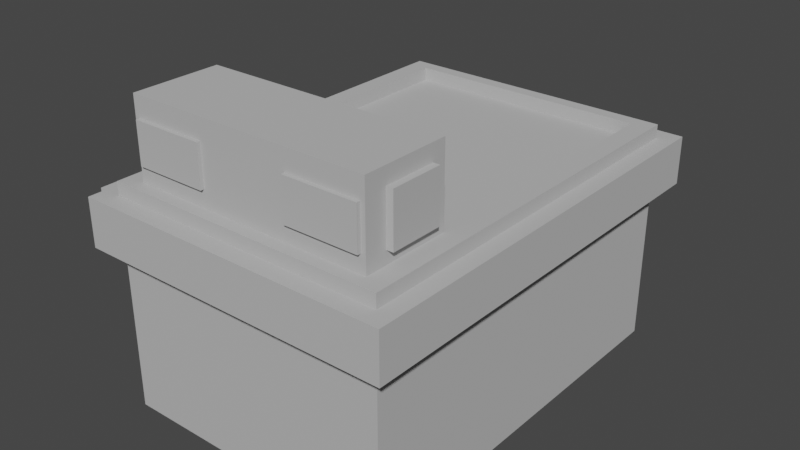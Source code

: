 # Source: Market1.blend  (saved by Blender 2.92.15; exported with 4.5.12 LTS)
import bpy
from mathutils import Matrix  # noqa: F401  (used for matrix-valued properties, if any)

bpy.ops.wm.read_factory_settings(use_empty=True)
scene = bpy.context.scene
scene.name = 'Scene'

# ---- materials (node trees are filled in below, after node groups)
mat_lit = bpy.data.materials.new('Lit')
mat_lit.use_transparent_shadow = False
mat_lit.diffuse_color = (0.5, 0.5, 0.5, 1.0)
mat_lit.roughness = 1.0
mat_lit.specular_intensity = 0.0

# ---- material node trees
mat_lit.use_nodes = True; mat_lit.node_tree.nodes.clear()
_N = mat_lit.node_tree.nodes; _L = mat_lit.node_tree.links
n0 = _N.new('ShaderNodeBsdfPrincipled'); n0.name = 'Principled BSDF'; n0.location = (10, 300)
n0.distribution = 'GGX'
n0.subsurface_method = 'BURLEY'
n0.inputs[0].default_value = (0.5, 0.5, 0.5, 1.0)
n0.inputs[2].default_value = 1.0
n0.inputs[3].default_value = 1.45
n0.inputs[13].default_value = 0.0
n0.inputs[27].default_value = (0.0, 0.0, 0.0, 1.0)
n0.inputs[28].default_value = 1.0
n1 = _N.new('ShaderNodeOutputMaterial'); n1.name = 'Material Output'; n1.location = (300, 300)
_L.new(n0.outputs[0], n1.inputs[0])
n1.is_active_output = True

# ---- world
world_world = bpy.data.worlds.new('World'); scene.world = world_world
world_world.use_nodes = True; world_world.node_tree.nodes.clear()
_N = world_world.node_tree.nodes; _L = world_world.node_tree.links
n0 = _N.new('ShaderNodeOutputWorld'); n0.name = 'World Output'; n0.location = (300, 300)
n1 = _N.new('ShaderNodeBackground'); n1.name = 'Background'; n1.location = (10, 300)
n1.inputs[0].default_value = (0.05088, 0.05088, 0.05088, 1.0)
_L.new(n1.outputs[0], n0.inputs[0])
n0.is_active_output = True
world_world.color = (0.05088, 0.05088, 0.05088)
world_world.use_sun_shadow = False
world_world.sun_shadow_jitter_overblur = 0.0

# ---- meshes
me_cube__5 = bpy.data.meshes.new('Cube (5)')
me_cube__5.from_pydata([(0.0, -9.775e-07, 6.0), (-8.0, -9.775e-07, 6.0), (-8.0, 0.0, 0.0), (0.0, 0.0, 0.0), (-8.0, 6.0, 6.0), (-8.0, 6.0, 9.775e-07), (0.0, 6.0, 6.0), (0.0, 6.0, 9.775e-07), (-8.0, -7.568e-07, 4.645), (0.0, -7.568e-07, 4.645), (-8.0, 6.0, 4.645), (0.0, 6.0, 4.645), (0.0, -0.2667, 6.0), (-8.0, -0.2667, 6.0), (-8.0, -0.2667, 4.645), (0.0, -0.2667, 4.645), (-8.5, -9.775e-07, 6.0), (-8.5, 6.0, 6.0), (-8.5, -7.568e-07, 4.645), (-8.5, 6.0, 4.645), (-8.5, -0.2667, 6.0), (-8.5, -0.2667, 4.645), (-8.0, 6.267, 6.0), (0.0, 6.267, 6.0), (-8.0, 6.267, 4.645), (0.0, 6.267, 4.645), (-8.5, 6.267, 6.0), (-8.5, 6.267, 4.645), (0.5, -9.775e-07, 6.0), (0.5, 6.0, 6.0), (0.5, -7.568e-07, 4.645), (0.5, 6.0, 4.645), (0.5, -0.2667, 6.0), (0.5, -0.2667, 4.645), (0.5, 6.267, 6.0), (0.5, 6.267, 4.645), (-8.0, 3.0, 6.0), (-8.0, 3.184, 0.1842), (0.0, 3.0, 4.888e-07), (0.0, 3.0, 6.0), (0.0, 3.0, 4.645), (-8.0, 3.184, 4.461), (-8.5, 3.0, 6.0), (-8.5, 3.0, 4.645), (0.5, 3.0, 6.0), (0.5, 3.0, 4.645), (-8.0, 5.797, 6.0), (-8.0, 5.613, 0.1842), (0.0, 5.797, 9.445e-07), (0.0, 5.797, 6.0), (0.0, 5.797, 4.645), (-8.5, 5.797, 6.0), (0.5, 5.797, 6.0), (0.5, 5.797, 4.645), (-8.0, 5.613, 4.461), (-8.5, 5.797, 4.645), (-8.0, 5.797, 4.645), (-8.0, 3.0, 4.645), (-8.0, 3.0, 4.888e-07), (-8.0, 5.797, 9.445e-07), (-7.613, 5.613, 4.461), (-7.613, 3.184, 4.461), (-7.613, 3.184, 0.1842), (-7.613, 5.613, 0.1842), (-8.0, 1.513, 4.645), (-8.0, 0.513, 4.645), (-8.5, 1.513, 4.645), (-8.5, 0.513, 4.645), (-8.0, 0.513, 6.0), (-8.0, 1.513, 6.0), (-8.0, 0.6168, 0.1039), (-8.0, 1.409, 0.1039), (0.0, 0.513, 8.358e-08), (0.0, 1.513, 2.465e-07), (0.0, 0.513, 6.0), (0.0, 1.513, 6.0), (0.0, 0.513, 4.645), (0.0, 1.513, 4.645), (-8.5, 0.513, 6.0), (-8.5, 1.513, 6.0), (0.5, 0.513, 6.0), (0.5, 1.513, 6.0), (0.5, 0.513, 4.645), (0.5, 1.513, 4.645), (-8.0, -5.481e-07, 3.364), (0.0, -5.481e-07, 3.364), (-8.0, 6.0, 3.364), (0.0, 6.0, 3.364), (0.0, 3.0, 3.364), (-8.0, 3.0, 3.364), (0.0, 5.797, 3.364), (-8.0, 5.797, 3.364), (-8.0, 3.184, 3.282), (-8.0, 5.613, 3.282), (-7.613, 3.184, 3.282), (-7.613, 5.613, 3.282), (-8.0, 0.6168, 3.26), (-8.0, 1.409, 3.26), (0.0, 1.513, 3.364), (0.0, 0.513, 3.364), (-8.0, 0.513, 8.358e-08), (-8.0, 1.513, 2.465e-07), (-8.0, 0.513, 3.364), (-8.0, 1.513, 3.364), (-8.118, 0.513, 3.364), (-8.118, 0.513, 8.358e-08), (-8.118, 1.513, 3.364), (-8.118, 1.513, 2.465e-07), (-8.118, 0.6168, 3.26), (-8.118, 0.6168, 0.1039), (-8.118, 1.409, 3.26), (-8.118, 1.409, 0.1039), (-8.679, 5.797, 6.0), (-8.679, 6.0, 6.0), (-8.679, -9.775e-07, 6.0), (-8.679, -7.568e-07, 4.645), (-8.679, 6.0, 4.645), (-8.679, 0.513, 4.645), (-8.679, 1.513, 6.0), (-8.679, 3.0, 6.0), (-8.679, 5.797, 4.645), (-8.679, 3.0, 4.645), (-8.679, 1.513, 4.645), (-8.679, 0.513, 6.0), (-7.468, 0.0, 0.0), (-7.468, -9.775e-07, 6.0), (-7.468, 6.0, 6.0), (-7.468, 6.0, 9.775e-07), (-7.468, 6.0, 4.645), (-7.468, -7.568e-07, 4.645), (-7.468, -0.2667, 6.0), (-7.468, -0.2667, 4.645), (-7.468, 6.267, 6.0), (-7.468, 6.267, 4.645), (-7.468, 3.0, 4.888e-07), (-7.468, 3.0, 6.0), (-7.468, 5.797, 6.0), (-7.468, 5.797, 9.445e-07), (-7.468, 0.513, 8.358e-08), (-7.468, 1.513, 2.465e-07), (-7.468, 1.513, 6.0), (-7.468, 0.513, 6.0), (-7.468, 6.0, 3.364), (-7.468, -5.481e-07, 3.364), (-0.5611, 0.0, 0.0), (-0.5611, 6.0, 6.0), (-0.5611, 6.0, 9.775e-07), (-0.5611, -7.568e-07, 4.645), (-0.5611, -0.2667, 4.645), (-0.5611, 6.267, 6.0), (-0.5611, 3.0, 4.888e-07), (-0.5611, 3.0, 6.0), (-0.5611, 5.797, 6.0), (-0.5611, 5.797, 9.445e-07), (-0.5611, 0.513, 8.358e-08), (-0.5611, 1.513, 2.465e-07), (-0.5611, 1.513, 6.0), (-0.5611, 0.513, 6.0), (-0.5611, -5.481e-07, 3.364), (-0.5611, -9.775e-07, 6.0), (-0.5611, 6.0, 4.645), (-0.5611, -0.2667, 6.0), (-0.5611, 6.267, 4.645), (-0.5611, 6.0, 3.364), (-8.0, 0.1871, 4.645), (-8.5, 0.1871, 4.645), (-8.0, 0.1871, 6.0), (-8.0, 0.1871, 3.048e-08), (0.0, 0.1871, 3.048e-08), (0.0, 0.1871, 6.0), (0.0, 0.1871, 4.645), (-8.5, 0.1871, 6.0), (0.5, 0.1871, 6.0), (0.5, 0.1871, 4.645), (-8.0, 0.1871, 3.364), (0.0, 0.1871, 3.364), (-8.679, 0.1871, 4.645), (-8.679, 0.1871, 6.0), (-7.468, 0.1871, 3.048e-08), (-7.468, 0.1871, 6.0), (-0.5611, 0.1871, 6.0), (-0.5611, 0.1871, 3.048e-08), (-7.468, -9.85e-07, 6.374), (-8.0, -9.85e-07, 6.374), (-8.0, 5.797, 6.374), (-8.0, 6.0, 6.374), (-0.5611, 6.0, 6.374), (0.0, 6.0, 6.374), (0.0, 5.797, 6.374), (-8.0, 1.513, 6.374), (-8.0, 3.0, 6.374), (0.0, 1.513, 6.374), (0.0, 3.0, 6.374), (-0.5611, 3.0, 6.374), (-0.5611, 5.797, 6.374), (-8.0, 0.1871, 6.374), (-8.0, 0.513, 6.374), (0.0, 0.1871, 6.374), (0.0, 0.513, 6.374), (-0.5611, 1.513, 6.374), (-0.5611, 0.513, 6.374), (-0.5611, -9.85e-07, 6.374), (-7.468, 6.0, 6.374), (-7.468, 3.0, 6.374), (-7.468, 5.797, 6.374), (-7.468, 1.513, 6.374), (-7.468, 0.513, 6.374), (-7.468, 0.1871, 6.374), (0.0, -9.85e-07, 6.374), (-0.5611, 0.1871, 6.374), (-7.468, 1.513, 8.585), (-7.468, 0.513, 8.585), (-0.5611, 1.513, 8.585), (-0.5611, 0.513, 8.585), (-7.468, 0.1871, 8.585), (-0.5611, 0.1871, 8.585), (-0.5611, 0.513, 8.133), (-0.6897, 0.1871, 8.005), (-7.314, 1.513, 7.979), (-0.7155, 1.513, 7.979), (-7.468, 0.513, 8.133), (-7.34, 0.1871, 8.005), (-0.6897, 0.1871, 6.853), (-0.7155, 1.513, 6.879), (-0.5611, 0.513, 6.725), (-7.314, 1.513, 6.879), (-7.468, 0.513, 6.725), (-7.34, 0.1871, 6.853), (-8.0, 1.3, 4.645), (-8.5, 1.3, 4.645), (-8.0, 1.3, 6.0), (-8.0, 1.3, 2.117e-07), (0.0, 1.3, 2.117e-07), (0.0, 1.3, 6.0), (0.0, 1.3, 4.645), (-8.5, 1.3, 6.0), (0.5, 1.3, 6.0), (0.5, 1.3, 4.645), (0.0, 1.3, 3.364), (-8.0, 1.3, 3.364), (-8.0, 1.24, 0.1039), (-8.0, 1.24, 3.26), (-8.118, 1.3, 3.364), (-8.118, 1.24, 3.26), (-8.679, 1.3, 4.645), (-8.679, 1.3, 6.0), (-7.468, 1.3, 6.0), (-7.468, 1.3, 2.117e-07), (-0.5611, 1.3, 2.117e-07), (-0.5611, 1.3, 6.0), (-8.0, 1.3, 6.374), (0.0, 1.3, 6.374), (-7.468, 1.3, 6.374), (-0.5611, 1.3, 6.374), (-7.468, 1.3, 8.585), (-0.5611, 1.3, 8.585), (-0.5611, 1.3, 8.133), (-7.468, 1.3, 8.133), (-7.468, 1.3, 6.725), (-0.5611, 1.3, 6.725), (-7.615, 0.513, 6.725), (-7.615, 0.513, 8.133), (-7.615, 1.3, 8.133), (-7.615, 1.3, 6.725), (-2.864, -9.775e-07, 6.0), (-5.166, -9.775e-07, 6.0), (-2.864, 6.0, 4.645), (-5.166, 6.0, 4.645), (-2.864, -0.2667, 6.0), (-5.166, -0.2667, 6.0), (-2.864, 6.267, 4.645), (-5.166, 6.267, 4.645), (-2.864, 6.0, 3.364), (-5.166, 6.0, 3.364), (-5.166, 0.0, 0.0), (-2.864, 0.0, 0.0), (-5.166, 6.0, 6.0), (-2.864, 6.0, 6.0), (-5.166, 6.0, 9.775e-07), (-2.864, 6.0, 9.775e-07), (-5.166, -7.568e-07, 4.645), (-2.864, -7.568e-07, 4.645), (-5.166, -0.2667, 4.645), (-2.864, -0.2667, 4.645), (-5.166, 6.267, 6.0), (-2.864, 6.267, 6.0), (-5.166, 3.0, 4.888e-07), (-2.864, 3.0, 4.888e-07), (-5.166, 3.0, 6.0), (-2.864, 3.0, 6.0), (-5.166, 5.797, 6.0), (-2.864, 5.797, 6.0), (-5.166, 5.797, 9.445e-07), (-2.864, 5.797, 9.445e-07), (-5.166, 0.513, 8.358e-08), (-2.864, 0.513, 8.358e-08), (-5.166, 1.513, 2.465e-07), (-2.864, 1.513, 2.465e-07), (-5.166, 1.513, 6.0), (-2.864, 1.513, 6.0), (-5.166, -5.481e-07, 3.364), (-2.864, -5.481e-07, 3.364), (-5.166, 0.1871, 6.0), (-2.864, 0.1871, 6.0), (-5.166, 0.1871, 3.048e-08), (-2.864, 0.1871, 3.048e-08), (-2.864, -9.85e-07, 6.374), (-5.166, -9.85e-07, 6.374), (-5.166, 6.0, 6.374), (-2.864, 6.0, 6.374), (-5.166, 5.797, 6.374), (-2.864, 5.797, 6.374), (-5.166, 0.1871, 6.374), (-2.864, 0.1871, 6.374), (-5.166, 1.513, 8.585), (-2.864, 1.513, 8.585), (-5.166, 0.513, 8.585), (-2.864, 0.513, 8.585), (-5.166, 0.1871, 8.585), (-2.864, 0.1871, 8.585), (-2.735, 0.1871, 8.005), (-5.295, 0.1871, 8.005), (-5.32, 1.513, 7.979), (-2.709, 1.513, 7.979), (-5.32, 1.513, 6.879), (-2.709, 1.513, 6.879), (-2.735, 0.1871, 6.853), (-5.295, 0.1871, 6.853), (-5.166, 1.3, 8.585), (-2.864, 1.3, 8.585), (-5.166, 1.3, 2.117e-07), (-2.864, 1.3, 2.117e-07), (-7.468, 1.513, 6.725), (-7.468, 1.513, 8.133), (-2.864, 1.513, 8.133), (-0.5611, 1.513, 8.133), (-0.5611, 1.513, 6.725), (-2.864, 1.513, 6.725), (-5.166, 1.513, 8.133), (-5.166, 1.513, 6.725), (-7.314, 1.614, 6.879), (-7.314, 1.614, 7.979), (-2.709, 1.614, 7.979), (-0.7155, 1.614, 7.979), (-0.7155, 1.614, 6.879), (-2.709, 1.614, 6.879), (-5.32, 1.614, 7.979), (-5.32, 1.614, 6.879), (-0.3716, 0.513, 6.725), (-0.3716, 0.513, 8.133), (-0.3716, 1.3, 8.133), (-0.3716, 1.3, 6.725), (-7.468, 0.1871, 6.725), (-7.468, 0.1871, 8.133), (-5.166, 0.1871, 8.133), (-0.5611, 0.1871, 8.133), (-0.5611, 0.1871, 6.725), (-5.166, 0.1871, 6.725), (-2.864, 0.1871, 8.133), (-2.864, 0.1871, 6.725), (-7.34, 0.1324, 6.853), (-7.34, 0.1324, 8.005), (-5.295, 0.1324, 8.005), (-0.6897, 0.1324, 8.005), (-0.6897, 0.1324, 6.853), (-5.295, 0.1324, 6.853), (-2.735, 0.1324, 8.005), (-2.735, 0.1324, 6.853), (-6.761, -9.775e-07, 6.0), (-6.761, 6.0, 4.645), (-6.761, -0.2667, 6.0), (-6.761, 6.267, 4.645), (-6.761, 6.0, 3.364), (-6.761, -9.85e-07, 6.374), (-6.761, 0.1871, 8.133), (-6.761, 0.1871, 6.725), (-6.761, 0.0, 0.0), (-6.761, 6.0, 6.0), (-6.761, 6.0, 9.775e-07), (-6.761, -7.568e-07, 4.645), (-6.761, -0.2667, 4.645), (-6.761, 6.267, 6.0), (-6.761, 3.0, 4.888e-07), (-6.761, 3.0, 6.0), (-6.761, 5.797, 6.0), (-6.761, 5.797, 9.445e-07), (-6.761, 0.513, 8.358e-08), (-6.761, 1.513, 2.465e-07), (-6.761, 1.513, 6.0), (-6.761, -5.481e-07, 3.364), (-6.761, 0.1871, 6.0), (-6.761, 0.1871, 3.048e-08), (-6.761, 6.0, 6.374), (-6.761, 5.797, 6.374), (-6.761, 0.1871, 6.374), (-6.761, 1.513, 8.585), (-6.761, 0.513, 8.585), (-6.761, 0.1871, 8.585), (-6.761, 1.513, 8.133), (-6.761, 1.513, 6.725), (-6.761, 1.3, 8.585), (-6.761, 1.3, 2.117e-07), (-6.701, 1.513, 7.979), (-6.701, 1.513, 6.879), (-6.701, 1.614, 7.979), (-6.701, 1.614, 6.879), (-6.711, 0.1871, 8.005), (-6.711, 0.1871, 6.853), (-6.711, 0.1324, 8.005), (-6.711, 0.1324, 6.853)], [], [(143, 84, 2, 124), (91, 86, 5, 59), (163, 87, 7, 146), (175, 85, 3, 168), (169, 74, 198, 197), (137, 59, 5, 127), (169, 0, 28, 172), (10, 19, 27, 24), (46, 4, 17, 51), (147, 9, 15, 148), (130, 13, 14, 131), (15, 9, 30, 33), (125, 1, 13, 130), (14, 13, 20, 21), (55, 43, 121, 120), (16, 18, 21, 20), (164, 8, 18, 165), (13, 1, 16, 20), (8, 14, 21, 18), (19, 17, 26, 27), (149, 23, 25, 162), (22, 24, 27, 26), (145, 6, 23, 149), (128, 10, 24, 133), (0, 12, 32, 28), (17, 4, 22, 26), (172, 28, 30, 173), (30, 28, 32, 33), (29, 31, 35, 34), (12, 15, 33, 32), (25, 23, 34, 35), (11, 25, 35, 31), (23, 6, 29, 34), (50, 11, 31, 53), (77, 40, 45, 83), (52, 44, 45, 53), (56, 57, 43, 55), (43, 66, 122, 121), (69, 36, 42, 79), (49, 39, 44, 52), (139, 101, 58, 134), (140, 135, 203, 205), (90, 88, 38, 48), (103, 89, 58, 101), (87, 90, 48, 7), (246, 140, 205, 252), (6, 49, 52, 29), (10, 56, 55, 19), (29, 52, 53, 31), (40, 50, 53, 45), (235, 79, 118, 245), (36, 46, 51, 42), (134, 58, 59, 137), (92, 41, 61, 94), (54, 41, 57, 56), (92, 37, 58, 89), (37, 47, 59, 58), (93, 54, 56, 91), (94, 95, 63, 62), (47, 37, 62, 63), (41, 54, 60, 61), (93, 47, 63, 95), (174, 102, 100, 167), (241, 97, 71, 240), (178, 167, 100, 138), (247, 231, 101, 139), (166, 68, 78, 171), (230, 69, 79, 235), (17, 19, 116, 113), (79, 42, 119, 118), (170, 76, 82, 173), (234, 77, 83, 237), (44, 81, 83, 45), (236, 80, 82, 237), (57, 64, 66, 43), (228, 65, 67, 229), (39, 75, 81, 44), (233, 74, 80, 236), (49, 6, 187, 188), (39, 49, 188, 192), (88, 98, 73, 38), (238, 99, 72, 232), (234, 76, 99, 238), (40, 77, 98, 88), (228, 64, 103, 239), (164, 65, 102, 174), (54, 93, 95, 60), (61, 60, 95, 94), (47, 93, 91, 59), (41, 92, 89, 57), (37, 92, 94, 62), (11, 50, 90, 87), (64, 57, 89, 103), (50, 40, 88, 90), (170, 9, 85, 175), (160, 11, 87, 163), (56, 10, 86, 91), (129, 8, 84, 143), (240, 71, 101, 231), (70, 100, 105, 109), (239, 103, 106, 242), (96, 70, 109, 108), (108, 109, 105, 104), (111, 110, 106, 107), (243, 108, 104, 242), (103, 101, 107, 106), (71, 97, 110, 111), (101, 71, 111, 107), (241, 96, 108, 243), (100, 102, 104, 105), (112, 113, 116, 120), (118, 119, 121, 122), (119, 112, 120, 121), (177, 123, 117, 176), (245, 118, 122, 244), (165, 18, 115, 176), (51, 17, 113, 112), (229, 67, 117, 244), (42, 51, 112, 119), (18, 16, 114, 115), (19, 55, 120, 116), (171, 78, 123, 177), (379, 129, 143, 389), (10, 128, 142, 86), (398, 333, 210, 395), (383, 135, 140, 388), (401, 247, 139, 387), (391, 178, 138, 386), (382, 134, 137, 385), (291, 152, 194, 311), (384, 136, 135, 383), (387, 139, 134, 382), (369, 128, 133, 371), (4, 126, 132, 22), (22, 132, 133, 24), (368, 125, 130, 370), (370, 130, 131, 380), (8, 129, 131, 14), (385, 137, 127, 378), (390, 179, 207, 394), (86, 142, 127, 5), (389, 143, 124, 376), (85, 158, 144, 3), (249, 157, 200, 253), (48, 153, 146, 7), (12, 161, 148, 15), (0, 159, 161, 12), (11, 160, 162, 25), (73, 155, 150, 38), (230, 68, 196, 250), (151, 156, 199, 193), (38, 150, 153, 48), (168, 181, 154, 72), (232, 248, 155, 73), (46, 36, 190, 184), (68, 166, 195, 196), (9, 147, 158, 85), (266, 160, 163, 272), (277, 145, 149, 285), (285, 149, 162, 270), (281, 147, 148, 283), (272, 163, 146, 279), (3, 144, 181, 168), (0, 169, 197, 208), (355, 216, 213, 215), (376, 124, 178, 391), (16, 171, 177, 114), (67, 165, 176, 117), (114, 177, 176, 115), (76, 170, 175, 99), (8, 164, 174, 84), (9, 170, 173, 30), (1, 166, 171, 16), (124, 2, 167, 178), (84, 174, 167, 2), (80, 172, 173, 82), (65, 164, 165, 67), (74, 169, 172, 80), (6, 145, 186, 187), (99, 175, 168, 72), (207, 195, 183, 182), (204, 184, 190, 203), (202, 185, 184, 204), (203, 190, 189, 205), (252, 250, 196, 206), (392, 202, 204, 393), (394, 207, 182, 373), (197, 209, 201, 208), (188, 194, 193, 192), (187, 186, 194, 188), (192, 193, 199, 191), (251, 253, 200, 198), (198, 200, 209, 197), (206, 196, 195, 207), (233, 75, 191, 251), (36, 69, 189, 190), (1, 125, 182, 183), (152, 151, 193, 194), (377, 126, 202, 392), (264, 159, 201, 306), (75, 39, 192, 191), (4, 46, 184, 185), (179, 141, 206, 207), (135, 136, 204, 203), (159, 0, 208, 201), (166, 1, 183, 195), (126, 4, 185, 202), (157, 180, 209, 200), (400, 254, 211, 396), (396, 211, 214, 397), (257, 220, 211, 254), (256, 335, 212, 255), (220, 353, 214, 211), (358, 355, 215, 319), (406, 221, 361, 408), (226, 352, 353, 220), (259, 336, 335, 256), (220, 257, 262, 261), (356, 224, 216, 355), (402, 322, 346, 404), (388, 140, 332, 399), (180, 157, 224, 356), (246, 141, 226, 258), (249, 156, 336, 259), (141, 179, 352, 226), (303, 180, 356, 359), (157, 249, 259, 224), (140, 246, 258, 332), (332, 258, 257, 333), (216, 224, 348, 349), (216, 256, 255, 213), (333, 257, 254, 210), (395, 210, 254, 400), (74, 233, 251, 198), (191, 199, 253, 251), (205, 189, 250, 252), (72, 154, 248, 232), (69, 230, 250, 189), (156, 249, 253, 199), (386, 138, 247, 401), (66, 229, 244, 122), (123, 245, 244, 117), (97, 241, 243, 110), (110, 243, 242, 106), (102, 239, 242, 104), (70, 240, 231, 100), (65, 228, 239, 102), (77, 234, 238, 98), (98, 238, 232, 73), (75, 233, 236, 81), (64, 228, 229, 66), (81, 236, 237, 83), (76, 234, 237, 82), (68, 230, 235, 78), (138, 100, 231, 247), (96, 241, 240, 70), (78, 235, 245, 123), (141, 246, 252, 206), (263, 260, 261, 262), (257, 258, 263, 262), (258, 226, 260, 263), (226, 220, 261, 260), (154, 295, 331, 248), (295, 294, 330, 331), (212, 315, 329, 255), (315, 314, 328, 329), (390, 302, 357, 375), (302, 303, 359, 357), (156, 299, 337, 336), (299, 298, 339, 337), (325, 323, 342, 345), (337, 339, 338, 334), (407, 327, 365, 409), (357, 359, 358, 354), (374, 354, 318, 397), (354, 358, 319, 318), (213, 317, 319, 215), (317, 316, 318, 319), (255, 329, 317, 213), (329, 328, 316, 317), (368, 265, 307, 373), (265, 264, 306, 307), (145, 277, 309, 186), (277, 276, 308, 309), (209, 313, 306, 201), (313, 312, 307, 306), (186, 309, 311, 194), (309, 308, 310, 311), (144, 275, 305, 181), (275, 274, 304, 305), (372, 273, 278, 378), (273, 272, 279, 278), (379, 280, 282, 380), (280, 281, 283, 282), (381, 284, 271, 371), (284, 285, 270, 271), (377, 276, 284, 381), (276, 277, 285, 284), (369, 267, 273, 372), (267, 266, 272, 273), (158, 301, 275, 144), (301, 300, 274, 275), (180, 303, 313, 209), (303, 302, 312, 313), (153, 293, 279, 146), (293, 292, 278, 279), (161, 268, 283, 148), (268, 269, 282, 283), (159, 264, 268, 161), (264, 265, 269, 268), (160, 266, 270, 162), (266, 267, 271, 270), (155, 297, 287, 150), (297, 296, 286, 287), (152, 291, 289, 151), (291, 290, 288, 289), (384, 290, 310, 393), (290, 291, 311, 310), (150, 287, 293, 153), (287, 286, 292, 293), (181, 305, 295, 154), (305, 304, 294, 295), (248, 331, 297, 155), (331, 330, 296, 297), (151, 289, 299, 156), (289, 288, 298, 299), (335, 334, 315, 212), (334, 338, 314, 315), (147, 281, 301, 158), (281, 280, 300, 301), (218, 225, 332, 333), (219, 323, 334, 335), (223, 219, 335, 336), (325, 223, 336, 337), (402, 218, 333, 398), (403, 324, 339, 399), (323, 325, 337, 334), (324, 322, 338, 339), (405, 340, 341, 404), (344, 345, 342, 343), (219, 223, 344, 343), (225, 218, 341, 340), (322, 324, 347, 346), (403, 225, 340, 405), (223, 325, 345, 344), (323, 219, 343, 342), (348, 351, 350, 349), (224, 259, 351, 348), (256, 216, 349, 350), (259, 256, 350, 351), (227, 221, 353, 352), (406, 321, 354, 374), (217, 222, 356, 355), (407, 227, 352, 375), (320, 217, 355, 358), (222, 326, 359, 356), (321, 327, 357, 354), (326, 320, 358, 359), (367, 364, 363, 366), (409, 365, 362, 408), (327, 321, 362, 365), (217, 320, 366, 363), (222, 217, 363, 364), (221, 227, 360, 361), (320, 326, 367, 366), (326, 222, 364, 367), (360, 409, 408, 361), (327, 407, 375, 357), (221, 406, 374, 353), (324, 403, 405, 347), (347, 405, 404, 346), (225, 403, 399, 332), (322, 402, 398, 338), (136, 384, 393, 204), (128, 369, 372, 142), (126, 377, 381, 132), (132, 381, 371, 133), (129, 379, 380, 131), (142, 372, 378, 127), (125, 368, 373, 182), (353, 374, 397, 214), (227, 407, 409, 360), (179, 390, 375, 352), (294, 386, 401, 330), (314, 395, 400, 328), (298, 388, 399, 339), (218, 402, 404, 341), (321, 406, 408, 362), (316, 396, 397, 318), (328, 400, 396, 316), (276, 377, 392, 308), (312, 394, 373, 307), (308, 392, 393, 310), (274, 376, 391, 304), (300, 389, 376, 274), (302, 390, 394, 312), (292, 385, 378, 278), (269, 370, 380, 282), (265, 368, 370, 269), (267, 369, 371, 271), (296, 387, 382, 286), (290, 384, 383, 288), (286, 382, 385, 292), (304, 391, 386, 294), (330, 401, 387, 296), (288, 383, 388, 298), (338, 398, 395, 314), (280, 379, 389, 300)])
me_cube__5.polygons.foreach_set('use_smooth', [True] * 408)
_k = set([(0, 12), (0, 28), (0, 159), (0, 169), (0, 208), (1, 13), (1, 16), (1, 125), (1, 166), (1, 183), (2, 84), (2, 124), (2, 167), (3, 85), (3, 144), (3, 168), (4, 17), (4, 22), (4, 46), (4, 126), (4, 185), (5, 59), (5, 86), (5, 127), (6, 23), (6, 29), (6, 49), (6, 145), (6, 187), (7, 48), (7, 87), (7, 146), (8, 14), (8, 18), (8, 84), (8, 129), (8, 164), (9, 15), (9, 30), (9, 85), (9, 147), (9, 170), (10, 19), (10, 24), (10, 56), (10, 86), (10, 128), (11, 25), (11, 31), (11, 50), (11, 87), (11, 160), (12, 15), (12, 32), (12, 161), (13, 14), (13, 20), (13, 130), (14, 21), (14, 131), (15, 33), (15, 148), (16, 18), (16, 20), (16, 114), (16, 171), (17, 19), (17, 26), (17, 51), (17, 113), (18, 21), (18, 115), (18, 165), (19, 27), (19, 55), (19, 116), (20, 21), (22, 24), (22, 26), (22, 132), (23, 25), (23, 34), (23, 149), (24, 27), (24, 133), (25, 35), (25, 162), (26, 27), (28, 30), (28, 32), (28, 172), (29, 31), (29, 34), (29, 52), (30, 33), (30, 173), (31, 35), (31, 53), (32, 33), (34, 35), (36, 42), (36, 46), (36, 69), (36, 190), (37, 47), (37, 58), (37, 62), (37, 92), (38, 48), (38, 73), (38, 88), (38, 150), (39, 44), (39, 49), (39, 75), (39, 192), (40, 45), (40, 50), (40, 77), (40, 88), (41, 54), (41, 57), (41, 61), (41, 92), (42, 51), (42, 79), (42, 119), (43, 55), (43, 57), (43, 66), (43, 121), (44, 45), (44, 52), (44, 81), (45, 53), (45, 83), (46, 51), (46, 184), (47, 59), (47, 63), (47, 93), (48, 90), (48, 153), (49, 52), (49, 188), (50, 53), (50, 90), (51, 112), (52, 53), (54, 56), (54, 60), (54, 93), (55, 56), (55, 120), (56, 57), (56, 91), (57, 64), (57, 89), (58, 59), (58, 89), (58, 101), (58, 134), (59, 91), (59, 137), (60, 61), (60, 95), (61, 94), (62, 63), (62, 94), (63, 95), (64, 66), (64, 103), (64, 228), (65, 67), (65, 102), (65, 164), (65, 228), (66, 122), (66, 229), (67, 117), (67, 165), (67, 229), (68, 78), (68, 166), (68, 196), (68, 230), (69, 79), (69, 189), (69, 230), (70, 96), (70, 100), (70, 109), (70, 240), (71, 97), (71, 101), (71, 111), (71, 240), (72, 99), (72, 154), (72, 168), (72, 232), (73, 98), (73, 155), (73, 232), (74, 80), (74, 169), (74, 198), (74, 233), (75, 81), (75, 191), (75, 233), (76, 82), (76, 99), (76, 170), (76, 234), (77, 83), (77, 98), (77, 234), (78, 123), (78, 171), (78, 235), (79, 118), (79, 235), (80, 82), (80, 172), (80, 236), (81, 83), (81, 236), (82, 173), (82, 237), (83, 237), (84, 143), (84, 174), (85, 158), (85, 175), (86, 91), (86, 142), (87, 90), (87, 163), (88, 90), (88, 98), (89, 92), (89, 103), (91, 93), (92, 94), (93, 95), (94, 95), (96, 108), (96, 241), (97, 110), (97, 241), (98, 238), (99, 175), (99, 238), (100, 102), (100, 105), (100, 138), (100, 167), (100, 231), (101, 103), (101, 107), (101, 139), (101, 231), (102, 104), (102, 174), (102, 239), (103, 106), (103, 239), (104, 105), (104, 108), (104, 242), (105, 109), (106, 107), (106, 110), (106, 242), (107, 111), (108, 109), (108, 243), (110, 111), (110, 243), (112, 113), (112, 119), (112, 120), (113, 116), (114, 115), (114, 177), (115, 176), (116, 120), (117, 123), (117, 176), (117, 244), (118, 119), (118, 122), (118, 245), (119, 121), (120, 121), (121, 122), (122, 244), (123, 177), (123, 245), (124, 143), (124, 178), (124, 376), (125, 130), (125, 182), (125, 368), (126, 132), (126, 202), (126, 377), (127, 137), (127, 142), (127, 378), (128, 133), (128, 142), (128, 369), (129, 131), (129, 143), (129, 379), (130, 131), (130, 370), (131, 380), (132, 133), (132, 381), (133, 371), (134, 137), (134, 139), (134, 382), (135, 136), (135, 140), (135, 203), (135, 383), (136, 204), (136, 384), (137, 385), (138, 178), (138, 247), (138, 386), (139, 247), (139, 387), (140, 205), (140, 246), (140, 332), (140, 388), (141, 179), (141, 206), (141, 226), (141, 246), (142, 372), (143, 389), (144, 158), (144, 181), (144, 275), (145, 149), (145, 186), (145, 277), (146, 153), (146, 163), (146, 279), (147, 148), (147, 158), (147, 281), (148, 161), (148, 283), (149, 162), (149, 285), (150, 153), (150, 155), (150, 287), (151, 152), (151, 156), (151, 193), (151, 289), (152, 194), (152, 291), (153, 293), (154, 181), (154, 248), (154, 295), (155, 248), (155, 297), (156, 199), (156, 249), (156, 299), (156, 336), (157, 180), (157, 200), (157, 224), (157, 249), (158, 301), (159, 161), (159, 201), (159, 264), (160, 162), (160, 163), (160, 266), (161, 268), (162, 270), (163, 272), (164, 165), (164, 174), (165, 176), (166, 171), (166, 195), (167, 174), (167, 178), (168, 175), (168, 181), (169, 172), (169, 197), (170, 173), (170, 175), (171, 177), (172, 173), (176, 177), (178, 391), (179, 207), (179, 352), (179, 390), (180, 209), (180, 303), (180, 356), (181, 305), (182, 183), (182, 207), (182, 373), (183, 195), (184, 185), (184, 190), (184, 204), (185, 202), (186, 187), (186, 194), (186, 309), (187, 188), (188, 192), (188, 194), (189, 190), (189, 205), (189, 250), (190, 203), (191, 192), (191, 199), (191, 251), (192, 193), (193, 194), (193, 199), (194, 311), (195, 196), (195, 207), (196, 206), (196, 250), (197, 198), (197, 208), (197, 209), (198, 200), (198, 251), (199, 253), (200, 209), (200, 253), (201, 208), (201, 209), (201, 306), (202, 204), (202, 392), (203, 204), (203, 205), (204, 393), (205, 252), (206, 207), (206, 252), (207, 394), (209, 313), (210, 254), (210, 333), (210, 395), (211, 214), (211, 220), (211, 254), (211, 396), (212, 255), (212, 315), (212, 335), (213, 215), (213, 216), (213, 255), (213, 317), (214, 353), (214, 397), (215, 319), (215, 355), (216, 224), (216, 256), (216, 349), (216, 355), (217, 222), (217, 320), (217, 355), (217, 363), (218, 225), (218, 333), (218, 341), (218, 402), (219, 223), (219, 323), (219, 335), (219, 343), (220, 226), (220, 257), (220, 261), (220, 353), (221, 227), (221, 353), (221, 361), (221, 406), (222, 326), (222, 356), (222, 364), (223, 325), (223, 336), (223, 344), (224, 259), (224, 348), (224, 356), (225, 332), (225, 340), (225, 403), (226, 258), (226, 260), (226, 352), (227, 352), (227, 360), (227, 407), (228, 229), (228, 239), (229, 244), (230, 235), (230, 250), (231, 240), (231, 247), (232, 238), (232, 248), (233, 236), (233, 251), (234, 237), (234, 238), (235, 245), (236, 237), (239, 242), (240, 241), (241, 243), (242, 243), (244, 245), (246, 252), (246, 258), (247, 401), (248, 331), (249, 253), (249, 259), (250, 252), (251, 253), (254, 257), (254, 400), (255, 256), (255, 329), (256, 259), (256, 335), (256, 350), (257, 258), (257, 262), (257, 333), (258, 263), (258, 332), (259, 336), (259, 351), (260, 261), (260, 263), (261, 262), (262, 263), (264, 265), (264, 268), (264, 306), (265, 269), (265, 307), (265, 368), (266, 267), (266, 270), (266, 272), (267, 271), (267, 273), (267, 369), (268, 269), (268, 283), (269, 282), (269, 370), (270, 271), (270, 285), (271, 284), (271, 371), (272, 273), (272, 279), (273, 278), (273, 372), (274, 275), (274, 300), (274, 304), (274, 376), (275, 301), (275, 305), (276, 277), (276, 284), (276, 308), (276, 377), (277, 285), (277, 309), (278, 279), (278, 292), (278, 378), (279, 293), (280, 281), (280, 282), (280, 300), (280, 379), (281, 283), (281, 301), (282, 283), (282, 380), (284, 285), (284, 381), (286, 287), (286, 292), (286, 296), (286, 382), (287, 293), (287, 297), (288, 289), (288, 290), (288, 298), (288, 383), (289, 291), (289, 299), (290, 291), (290, 310), (290, 384), (291, 311), (292, 293), (292, 385), (294, 295), (294, 304), (294, 330), (294, 386), (295, 305), (295, 331), (296, 297), (296, 330), (296, 387), (297, 331), (298, 299), (298, 339), (298, 388), (299, 337), (300, 301), (300, 389), (302, 303), (302, 312), (302, 357), (302, 390), (303, 313), (303, 359), (304, 305), (304, 391), (306, 307), (306, 313), (307, 312), (307, 373), (308, 309), (308, 310), (308, 392), (309, 311), (310, 311), (310, 393), (312, 313), (312, 394), (314, 315), (314, 328), (314, 338), (314, 395), (315, 329), (315, 334), (316, 317), (316, 318), (316, 328), (316, 396), (317, 319), (317, 329), (318, 319), (318, 354), (318, 397), (319, 358), (320, 326), (320, 358), (320, 366), (321, 327), (321, 354), (321, 362), (321, 406), (322, 324), (322, 338), (322, 346), (322, 402), (323, 325), (323, 334), (323, 342), (324, 339), (324, 347), (324, 403), (325, 337), (325, 345), (326, 359), (326, 367), (327, 357), (327, 365), (327, 407), (328, 329), (328, 400), (330, 331), (330, 401), (332, 333), (332, 399), (333, 398), (334, 335), (334, 337), (334, 338), (335, 336), (336, 337), (337, 339), (338, 339), (338, 398), (339, 399), (340, 341), (340, 405), (341, 404), (342, 343), (342, 345), (343, 344), (344, 345), (346, 347), (346, 404), (347, 405), (348, 349), (348, 351), (349, 350), (350, 351), (352, 353), (352, 375), (353, 374), (354, 357), (354, 358), (354, 374), (355, 356), (355, 358), (356, 359), (357, 359), (357, 375), (358, 359), (360, 361), (360, 409), (361, 408), (362, 365), (362, 408), (363, 364), (363, 366), (364, 367), (365, 409), (366, 367), (368, 370), (368, 373), (369, 371), (369, 372), (370, 380), (371, 381), (372, 378), (373, 394), (374, 397), (374, 406), (375, 390), (375, 407), (376, 389), (376, 391), (377, 381), (377, 392), (378, 385), (379, 380), (379, 389), (382, 385), (382, 387), (383, 384), (383, 388), (384, 393), (386, 391), (386, 401), (387, 401), (388, 399), (390, 394), (392, 393), (395, 398), (395, 400), (396, 397), (396, 400), (398, 402), (399, 403), (402, 404), (403, 405), (404, 405), (406, 408), (407, 409), (408, 409)])
me_cube__5.attributes.new('sharp_edge', 'BOOLEAN', 'EDGE').data.foreach_set('value', [ (min(e.vertices), max(e.vertices)) in _k for e in me_cube__5.edges])
_uv = me_cube__5.uv_layers.new(name='UVMap')
_uv.uv.foreach_set('vector', [-7.468, 3.364, -8.0, 3.364, -8.0, 0.0, -7.468, 0.0, -5.797, 3.364, -6.0, 3.364, -6.0, 0.0, -5.797, 0.0, 0.5611, 3.364, 0.0, 3.364, 0.0, 0.0, 0.5611, 0.0, 0.1871, 3.364, 0.0, 3.364, 0.0, 0.0, 0.1871, 0.0, 0.0, -0.1871, 0.0, -0.513, 0.0, -0.513, 0.0, -0.1871, -7.468, -5.797, -8.0, -5.797, -8.0, -6.0, -7.468, -6.0, 0.0, -0.1871, 0.0, 0.0, 0.0, 0.0, 0.0, -0.1871, -6.0, 4.645, -6.0, 4.645, -6.0, 4.645, -6.0, 4.645, 8.0, -5.797, 8.0, -6.0, 8.0, -6.0, 8.0, -5.797, -0.5611, 4.645, 0.0, 4.645, 0.0, 4.645, -0.5611, 4.645, -7.468, 6.0, -8.0, 6.0, -8.0, 4.645, -7.468, 4.645, 0.0, 4.645, 0.0, 4.645, 0.0, 4.645, 0.0, 4.645, 7.468, 0.0, 8.0, 0.0, 8.0, 0.0, 7.468, 0.0, -8.0, 4.645, -8.0, 6.0, -8.0, 6.0, -8.0, 4.645, -5.797, 4.645, -3.0, 4.645, -3.0, 4.645, -5.797, 4.645, 0.0, 6.0, 0.0, 4.645, 0.0, 4.645, 0.0, 6.0, -0.1871, 4.645, 0.0, 4.645, 0.0, 4.645, -0.1871, 4.645, 8.0, 0.0, 8.0, 0.0, 8.0, 0.0, 8.0, 0.0, -8.0, 4.645, -8.0, 4.645, -8.0, 4.645, -8.0, 4.645, -6.0, 4.645, -6.0, 6.0, -6.0, 6.0, -6.0, 4.645, 0.5611, 6.0, 0.0, 6.0, 0.0, 4.645, 0.5611, 4.645, 8.0, 6.0, 8.0, 4.645, 8.0, 4.645, 8.0, 6.0, 0.5611, -6.0, 0.0, -6.0, 0.0, -6.0, 0.5611, -6.0, 7.468, 4.645, 8.0, 4.645, 8.0, 4.645, 7.468, 4.645, 0.0, 0.0, 0.0, 0.0, 0.0, 0.0, 0.0, 0.0, 8.0, -6.0, 8.0, -6.0, 8.0, -6.0, 8.0, -6.0, 0.1871, 6.0, 0.0, 6.0, 0.0, 4.645, 0.1871, 4.645, 0.0, 4.645, 0.0, 6.0, 0.0, 6.0, 0.0, 4.645, 6.0, 6.0, 6.0, 4.645, 6.0, 4.645, 6.0, 6.0, 0.0, 6.0, 0.0, 4.645, 0.0, 4.645, 0.0, 6.0, 0.0, 4.645, 0.0, 6.0, 0.0, 6.0, 0.0, 4.645, 0.0, 4.645, 0.0, 4.645, 0.0, 4.645, 0.0, 4.645, 0.0, -6.0, 0.0, -6.0, 0.0, -6.0, 0.0, -6.0, 5.797, 4.645, 6.0, 4.645, 6.0, 4.645, 5.797, 4.645, 1.513, 4.645, 3.0, 4.645, 3.0, 4.645, 1.513, 4.645, 5.797, 6.0, 3.0, 6.0, 3.0, 4.645, 5.797, 4.645, -5.797, 4.645, -3.0, 4.645, -3.0, 4.645, -5.797, 4.645, -3.0, 4.645, -1.513, 4.645, -1.513, 4.645, -3.0, 4.645, 8.0, -1.513, 8.0, -3.0, 8.0, -3.0, 8.0, -1.513, 0.0, -5.797, 0.0, -3.0, 0.0, -3.0, 0.0, -5.797, -7.468, -1.513, -8.0, -1.513, -8.0, -3.0, -7.468, -3.0, 7.468, -1.513, 7.468, -3.0, 7.468, -3.0, 7.468, -1.513, 5.797, 3.364, 3.0, 3.364, 3.0, 0.0, 5.797, 0.0, -1.513, 3.364, -3.0, 3.364, -3.0, 0.0, -1.513, 0.0, 6.0, 3.364, 5.797, 3.364, 5.797, 0.0, 6.0, 0.0, 7.468, -1.3, 7.468, -1.513, 7.468, -1.513, 7.468, -1.3, 0.0, -6.0, 0.0, -5.797, 0.0, -5.797, 0.0, -6.0, -6.0, 4.645, -5.797, 4.645, -5.797, 4.645, -6.0, 4.645, 6.0, 6.0, 5.797, 6.0, 5.797, 4.645, 6.0, 4.645, 3.0, 4.645, 5.797, 4.645, 5.797, 4.645, 3.0, 4.645, 8.0, -1.3, 8.0, -1.513, 8.0, -1.513, 8.0, -1.3, 8.0, -3.0, 8.0, -5.797, 8.0, -5.797, 8.0, -3.0, -7.468, -3.0, -8.0, -3.0, -8.0, -5.797, -7.468, -5.797, -3.184, 3.282, -3.184, 4.461, -3.184, 4.461, -3.184, 3.282, -5.613, 4.461, -3.184, 4.461, -3.0, 4.645, -5.797, 4.645, -3.184, 3.282, -3.184, 0.1842, -3.0, 0.0, -3.0, 3.364, -3.184, 0.1842, -5.613, 0.1842, -5.797, 0.0, -3.0, 0.0, -5.613, 3.282, -5.613, 4.461, -5.797, 4.645, -5.797, 3.364, -3.184, 3.282, -5.613, 3.282, -5.613, 0.1842, -3.184, 0.1842, -5.613, 0.1842, -3.184, 0.1842, -3.184, 0.1842, -5.613, 0.1842, -3.184, 4.461, -5.613, 4.461, -5.613, 4.461, -3.184, 4.461, -5.613, 3.282, -5.613, 0.1842, -5.613, 0.1842, -5.613, 3.282, -0.1871, 3.364, -0.513, 3.364, -0.513, 0.0, -0.1871, 0.0, -1.24, 3.26, -1.409, 3.26, -1.409, 0.1039, -1.24, 0.1039, -7.468, -0.1871, -8.0, -0.1871, -8.0, -0.513, -7.468, -0.513, -7.468, -1.3, -8.0, -1.3, -8.0, -1.513, -7.468, -1.513, 8.0, -0.1871, 8.0, -0.513, 8.0, -0.513, 8.0, -0.1871, 8.0, -1.3, 8.0, -1.513, 8.0, -1.513, 8.0, -1.3, -6.0, 6.0, -6.0, 4.645, -6.0, 4.645, -6.0, 6.0, 8.0, -1.513, 8.0, -3.0, 8.0, -3.0, 8.0, -1.513, 0.1871, 4.645, 0.513, 4.645, 0.513, 4.645, 0.1871, 4.645, 1.3, 4.645, 1.513, 4.645, 1.513, 4.645, 1.3, 4.645, 3.0, 6.0, 1.513, 6.0, 1.513, 4.645, 3.0, 4.645, 1.3, 6.0, 0.513, 6.0, 0.513, 4.645, 1.3, 4.645, -3.0, 4.645, -1.513, 4.645, -1.513, 4.645, -3.0, 4.645, -1.3, 4.645, -0.513, 4.645, -0.513, 4.645, -1.3, 4.645, 0.0, -3.0, 0.0, -1.513, 0.0, -1.513, 0.0, -3.0, 0.0, -1.3, 0.0, -0.513, 0.0, -0.513, 0.0, -1.3, 0.0, -5.797, 0.0, -6.0, 0.0, -6.0, 0.0, -5.797, 0.0, -3.0, 0.0, -5.797, 0.0, -5.797, 0.0, -3.0, 3.0, 3.364, 1.513, 3.364, 1.513, 0.0, 3.0, 0.0, 1.3, 3.364, 0.513, 3.364, 0.513, 0.0, 1.3, 0.0, 1.3, 4.645, 0.513, 4.645, 0.513, 3.364, 1.3, 3.364, 3.0, 4.645, 1.513, 4.645, 1.513, 3.364, 3.0, 3.364, -1.3, 4.645, -1.513, 4.645, -1.513, 3.364, -1.3, 3.364, -0.1871, 4.645, -0.513, 4.645, -0.513, 3.364, -0.1871, 3.364, -5.613, 4.461, -5.613, 3.282, -5.613, 3.282, -5.613, 4.461, -3.184, 4.461, -5.613, 4.461, -5.613, 3.282, -3.184, 3.282, -5.613, 0.1842, -5.613, 3.282, -5.797, 3.364, -5.797, 0.0, -3.184, 4.461, -3.184, 3.282, -3.0, 3.364, -3.0, 4.645, -3.184, 0.1842, -3.184, 3.282, -3.184, 3.282, -3.184, 0.1842, 6.0, 4.645, 5.797, 4.645, 5.797, 3.364, 6.0, 3.364, -1.513, 4.645, -3.0, 4.645, -3.0, 3.364, -1.513, 3.364, 5.797, 4.645, 3.0, 4.645, 3.0, 3.364, 5.797, 3.364, 0.1871, 4.645, 0.0, 4.645, 0.0, 3.364, 0.1871, 3.364, 0.5611, 4.645, 0.0, 4.645, 0.0, 3.364, 0.5611, 3.364, -5.797, 4.645, -6.0, 4.645, -6.0, 3.364, -5.797, 3.364, -7.468, 4.645, -8.0, 4.645, -8.0, 3.364, -7.468, 3.364, -1.24, 0.1039, -1.409, 0.1039, -1.513, 0.0, -1.3, 0.0, -0.6168, 0.1039, -0.513, 0.0, -0.513, 0.0, -0.6168, 0.1039, -1.3, 3.364, -1.513, 3.364, -1.513, 3.364, -1.3, 3.364, -0.6168, 3.26, -0.6168, 0.1039, -0.6168, 0.1039, -0.6168, 3.26, -0.6168, 3.26, -0.6168, 0.1039, -0.513, 0.0, -0.513, 3.364, -1.409, 0.1039, -1.409, 3.26, -1.513, 3.364, -1.513, 0.0, -1.24, 3.26, -0.6168, 3.26, -0.513, 3.364, -1.3, 3.364, -1.513, 3.364, -1.513, 0.0, -1.513, 0.0, -1.513, 3.364, -1.409, 0.1039, -1.409, 3.26, -1.409, 3.26, -1.409, 0.1039, -1.513, 0.0, -1.409, 0.1039, -1.409, 0.1039, -1.513, 0.0, -1.24, 3.26, -0.6168, 3.26, -0.6168, 3.26, -1.24, 3.26, -0.513, 0.0, -0.513, 3.364, -0.513, 3.364, -0.513, 0.0, -5.797, 6.0, -6.0, 6.0, -6.0, 4.645, -5.797, 4.645, -1.513, 6.0, -3.0, 6.0, -3.0, 4.645, -1.513, 4.645, -3.0, 6.0, -5.797, 6.0, -5.797, 4.645, -3.0, 4.645, -0.1871, 6.0, -0.513, 6.0, -0.513, 4.645, -0.1871, 4.645, -1.3, 6.0, -1.513, 6.0, -1.513, 4.645, -1.3, 4.645, -0.1871, 4.645, 0.0, 4.645, 0.0, 4.645, -0.1871, 4.645, 8.0, -5.797, 8.0, -6.0, 8.0, -6.0, 8.0, -5.797, -1.3, 4.645, -0.513, 4.645, -0.513, 4.645, -1.3, 4.645, 8.0, -3.0, 8.0, -5.797, 8.0, -5.797, 8.0, -3.0, 0.0, 4.645, 0.0, 6.0, 0.0, 6.0, 0.0, 4.645, -6.0, 4.645, -5.797, 4.645, -5.797, 4.645, -6.0, 4.645, 8.0, -0.1871, 8.0, -0.513, 8.0, -0.513, 8.0, -0.1871, -6.761, 4.645, -7.468, 4.645, -7.468, 3.364, -6.761, 3.364, 8.0, 4.645, 7.468, 4.645, 7.468, 3.364, 8.0, 3.364, 6.761, -1.513, 7.468, -1.513, 7.468, -1.513, 6.761, -1.513, 6.761, -3.0, 7.468, -3.0, 7.468, -1.513, 6.761, -1.513, -6.761, -1.3, -7.468, -1.3, -7.468, -1.513, -6.761, -1.513, -6.761, -0.1871, -7.468, -0.1871, -7.468, -0.513, -6.761, -0.513, -6.761, -3.0, -7.468, -3.0, -7.468, -5.797, -6.761, -5.797, 2.864, -5.797, 0.5611, -5.797, 0.5611, -5.797, 2.864, -5.797, 6.761, -5.797, 7.468, -5.797, 7.468, -3.0, 6.761, -3.0, -6.761, -1.513, -7.468, -1.513, -7.468, -3.0, -6.761, -3.0, 6.761, 4.645, 7.468, 4.645, 7.468, 4.645, 6.761, 4.645, 8.0, -6.0, 7.468, -6.0, 7.468, -6.0, 8.0, -6.0, 8.0, 6.0, 7.468, 6.0, 7.468, 4.645, 8.0, 4.645, 6.761, 0.0, 7.468, 0.0, 7.468, 0.0, 6.761, 0.0, -6.761, 6.0, -7.468, 6.0, -7.468, 4.645, -6.761, 4.645, -8.0, 4.645, -7.468, 4.645, -7.468, 4.645, -8.0, 4.645, -6.761, -5.797, -7.468, -5.797, -7.468, -6.0, -6.761, -6.0, 6.761, -0.1871, 7.468, -0.1871, 7.468, -0.1871, 6.761, -0.1871, 8.0, 3.364, 7.468, 3.364, 7.468, 0.0, 8.0, 0.0, -6.761, 3.364, -7.468, 3.364, -7.468, 0.0, -6.761, 0.0, 0.0, 3.364, -0.5611, 3.364, -0.5611, 0.0, 0.0, 0.0, 0.5611, -1.3, 0.5611, -0.513, 0.5611, -0.513, 0.5611, -1.3, 0.0, -5.797, -0.5611, -5.797, -0.5611, -6.0, 0.0, -6.0, 0.0, 6.0, -0.5611, 6.0, -0.5611, 4.645, 0.0, 4.645, 0.0, 0.0, 0.5611, 0.0, 0.5611, 0.0, 0.0, 0.0, 0.0, 4.645, 0.5611, 4.645, 0.5611, 4.645, 0.0, 4.645, 0.0, -1.513, -0.5611, -1.513, -0.5611, -3.0, 0.0, -3.0, 8.0, -1.3, 8.0, -0.513, 8.0, -0.513, 8.0, -1.3, 0.5611, -3.0, 0.5611, -1.513, 0.5611, -1.513, 0.5611, -3.0, 0.0, -3.0, -0.5611, -3.0, -0.5611, -5.797, 0.0, -5.797, 0.0, -0.1871, -0.5611, -0.1871, -0.5611, -0.513, 0.0, -0.513, 0.0, -1.3, -0.5611, -1.3, -0.5611, -1.513, 0.0, -1.513, 8.0, -5.797, 8.0, -3.0, 8.0, -3.0, 8.0, -5.797, 8.0, -0.513, 8.0, -0.1871, 8.0, -0.1871, 8.0, -0.513, 0.0, 4.645, -0.5611, 4.645, -0.5611, 3.364, 0.0, 3.364, 2.864, 4.645, 0.5611, 4.645, 0.5611, 3.364, 2.864, 3.364, 2.864, -6.0, 0.5611, -6.0, 0.5611, -6.0, 2.864, -6.0, 2.864, 6.0, 0.5611, 6.0, 0.5611, 4.645, 2.864, 4.645, -2.864, 4.645, -0.5611, 4.645, -0.5611, 4.645, -2.864, 4.645, 2.864, 3.364, 0.5611, 3.364, 0.5611, 0.0, 2.864, 0.0, 0.0, 0.0, -0.5611, 0.0, -0.5611, -0.1871, 0.0, -0.1871, 0.0, 0.0, 0.0, -0.1871, 0.0, -0.1871, 0.0, 0.0, 0.5611, -0.1871, 0.5611, -0.513, 0.5611, -0.513, 0.5611, -0.1871, -6.761, 0.0, -7.468, 0.0, -7.468, -0.1871, -6.761, -0.1871, 8.0, 0.0, 8.0, -0.1871, 8.0, -0.1871, 8.0, 0.0, -0.513, 4.645, -0.1871, 4.645, -0.1871, 4.645, -0.513, 4.645, 0.0, 6.0, -0.1871, 6.0, -0.1871, 4.645, 0.0, 4.645, 0.513, 4.645, 0.1871, 4.645, 0.1871, 3.364, 0.513, 3.364, 0.0, 4.645, -0.1871, 4.645, -0.1871, 3.364, 0.0, 3.364, 0.0, 4.645, 0.1871, 4.645, 0.1871, 4.645, 0.0, 4.645, 8.0, 0.0, 8.0, -0.1871, 8.0, -0.1871, 8.0, 0.0, -7.468, 0.0, -8.0, 0.0, -8.0, -0.1871, -7.468, -0.1871, 0.0, 3.364, -0.1871, 3.364, -0.1871, 0.0, 0.0, 0.0, 0.513, 6.0, 0.1871, 6.0, 0.1871, 4.645, 0.513, 4.645, -0.513, 4.645, -0.1871, 4.645, -0.1871, 4.645, -0.513, 4.645, 0.0, -0.513, 0.0, -0.1871, 0.0, -0.1871, 0.0, -0.513, 0.0, -6.0, 0.5611, -6.0, 0.5611, -6.0, 0.0, -6.0, 0.513, 3.364, 0.1871, 3.364, 0.1871, 0.0, 0.513, 0.0, 7.468, -0.1871, 8.0, -0.1871, 8.0, 0.0, 7.468, 0.0, 7.468, -5.797, 8.0, -5.797, 8.0, -3.0, 7.468, -3.0, 7.468, -6.0, 8.0, -6.0, 8.0, -5.797, 7.468, -5.797, 7.468, -3.0, 8.0, -3.0, 8.0, -1.513, 7.468, -1.513, 7.468, -1.3, 8.0, -1.3, 8.0, -0.513, 7.468, -0.513, 6.761, -6.0, 7.468, -6.0, 7.468, -5.797, 6.761, -5.797, 6.761, -0.1871, 7.468, -0.1871, 7.468, 0.0, 6.761, 0.0, 0.0, -0.1871, 0.5611, -0.1871, 0.5611, 0.0, 0.0, 0.0, 0.0, -5.797, 0.5611, -5.797, 0.5611, -3.0, 0.0, -3.0, 0.0, -6.0, 0.5611, -6.0, 0.5611, -5.797, 0.0, -5.797, 0.0, -3.0, 0.5611, -3.0, 0.5611, -1.513, 0.0, -1.513, 0.0, -1.3, 0.5611, -1.3, 0.5611, -0.513, 0.0, -0.513, 0.0, -0.513, 0.5611, -0.513, 0.5611, -0.1871, 0.0, -0.1871, 7.468, -0.513, 8.0, -0.513, 8.0, -0.1871, 7.468, -0.1871, 0.0, -1.3, 0.0, -1.513, 0.0, -1.513, 0.0, -1.3, 8.0, -3.0, 8.0, -1.513, 8.0, -1.513, 8.0, -3.0, 8.0, 0.0, 7.468, 0.0, 7.468, 0.0, 8.0, 0.0, 0.5611, -5.797, 0.5611, -3.0, 0.5611, -3.0, 0.5611, -5.797, 6.761, -6.0, 7.468, -6.0, 7.468, -6.0, 6.761, -6.0, 2.864, 0.0, 0.5611, 0.0, 0.5611, 0.0, 2.864, 0.0, 0.0, -1.513, 0.0, -3.0, 0.0, -3.0, 0.0, -1.513, 8.0, -6.0, 8.0, -5.797, 8.0, -5.797, 8.0, -6.0, 7.468, -0.1871, 7.468, -0.513, 7.468, -0.513, 7.468, -0.1871, 7.468, -3.0, 7.468, -5.797, 7.468, -5.797, 7.468, -3.0, 0.5611, 0.0, 0.0, 0.0, 0.0, 0.0, 0.5611, 0.0, 8.0, -0.1871, 8.0, 0.0, 8.0, 0.0, 8.0, -0.1871, 7.468, -6.0, 8.0, -6.0, 8.0, -6.0, 7.468, -6.0, 0.5611, -0.513, 0.5611, -0.1871, 0.5611, -0.1871, 0.5611, -0.513, 6.761, -1.3, 7.468, -1.3, 7.468, -0.513, 6.761, -0.513, 6.761, -0.513, 7.468, -0.513, 7.468, -0.1871, 6.761, -0.1871, 7.468, -1.3, 7.468, -0.513, 7.468, -0.513, 7.468, -1.3, 0.5611, -1.3, 0.5611, -1.513, 0.5611, -1.513, 0.5611, -1.3, 7.468, -0.513, 7.468, -0.1871, 7.468, -0.1871, 7.468, -0.513, 2.864, -0.1871, 0.5611, -0.1871, 0.5611, -0.1871, 2.864, -0.1871, 6.711, -0.1871, 7.34, -0.1871, 7.34, -0.1871, 6.711, -0.1871, 7.468, -0.513, 7.468, -0.1871, 7.468, -0.1871, 7.468, -0.513, 0.5611, -1.3, 0.5611, -1.513, 0.5611, -1.513, 0.5611, -1.3, 7.468, -0.513, 7.468, -1.3, 7.468, -1.3, 7.468, -0.513, 0.5611, -0.1871, 0.5611, -0.513, 0.5611, -0.513, 0.5611, -0.1871, 6.701, -1.513, 5.32, -1.513, 5.32, -1.513, 6.701, -1.513, 6.761, -1.513, 7.468, -1.513, 7.468, -1.513, 6.761, -1.513, 0.5611, -0.1871, 0.5611, -0.513, 0.5611, -0.513, 0.5611, -0.1871, 7.468, -1.3, 7.468, -0.513, 7.468, -0.513, 7.468, -1.3, 0.5611, -1.3, 0.5611, -1.513, 0.5611, -1.513, 0.5611, -1.3, 7.468, -0.513, 7.468, -0.1871, 7.468, -0.1871, 7.468, -0.513, 2.864, -0.1871, 0.5611, -0.1871, 0.5611, -0.1871, 2.864, -0.1871, 0.5611, -0.513, 0.5611, -1.3, 0.5611, -1.3, 0.5611, -0.513, 7.468, -1.513, 7.468, -1.3, 7.468, -1.3, 7.468, -1.513, 7.468, -1.513, 7.468, -1.3, 7.468, -1.3, 7.468, -1.513, 0.5611, -0.513, 0.5611, -0.513, 0.5611, -0.513, 0.5611, -0.513, 0.5611, -0.513, 0.5611, -1.3, 0.5611, -1.3, 0.5611, -0.513, 7.468, -1.513, 7.468, -1.3, 7.468, -1.3, 7.468, -1.513, 6.761, -1.513, 7.468, -1.513, 7.468, -1.3, 6.761, -1.3, 0.0, -0.513, 0.0, -1.3, 0.0, -1.3, 0.0, -0.513, 0.0, -1.513, 0.5611, -1.513, 0.5611, -1.3, 0.0, -1.3, 7.468, -1.513, 8.0, -1.513, 8.0, -1.3, 7.468, -1.3, 0.0, -0.513, -0.5611, -0.513, -0.5611, -1.3, 0.0, -1.3, 8.0, -1.513, 8.0, -1.3, 8.0, -1.3, 8.0, -1.513, 0.5611, -1.513, 0.5611, -1.3, 0.5611, -1.3, 0.5611, -1.513, -6.761, -0.513, -7.468, -0.513, -7.468, -1.3, -6.761, -1.3, -1.513, 4.645, -1.3, 4.645, -1.3, 4.645, -1.513, 4.645, -0.513, 6.0, -1.3, 6.0, -1.3, 4.645, -0.513, 4.645, -1.409, 3.26, -1.24, 3.26, -1.24, 3.26, -1.409, 3.26, -1.409, 3.26, -1.24, 3.26, -1.3, 3.364, -1.513, 3.364, -0.513, 3.364, -1.3, 3.364, -1.3, 3.364, -0.513, 3.364, -0.6168, 0.1039, -1.24, 0.1039, -1.3, 0.0, -0.513, 0.0, -0.513, 4.645, -1.3, 4.645, -1.3, 3.364, -0.513, 3.364, 1.513, 4.645, 1.3, 4.645, 1.3, 3.364, 1.513, 3.364, 1.513, 3.364, 1.3, 3.364, 1.3, 0.0, 1.513, 0.0, 0.0, -1.513, 0.0, -1.3, 0.0, -1.3, 0.0, -1.513, -1.513, 4.645, -1.3, 4.645, -1.3, 4.645, -1.513, 4.645, 1.513, 6.0, 1.3, 6.0, 1.3, 4.645, 1.513, 4.645, 0.513, 4.645, 1.3, 4.645, 1.3, 4.645, 0.513, 4.645, 8.0, -0.513, 8.0, -1.3, 8.0, -1.3, 8.0, -0.513, -7.468, -0.513, -8.0, -0.513, -8.0, -1.3, -7.468, -1.3, -0.6168, 3.26, -1.24, 3.26, -1.24, 0.1039, -0.6168, 0.1039, 8.0, -0.513, 8.0, -1.3, 8.0, -1.3, 8.0, -0.513, 7.468, -0.513, 7.468, -1.3, 7.468, -1.3, 7.468, -0.513, 7.468, -1.3, 7.468, -0.513, 7.468, -0.513, 7.468, -1.3, 7.468, -1.3, 7.468, -1.3, 7.468, -1.3, 7.468, -1.3, 7.468, -1.3, 7.468, -0.513, 7.468, -0.513, 7.468, -1.3, 7.468, -0.513, 7.468, -0.513, 7.468, -0.513, 7.468, -0.513, -0.5611, -0.513, -2.864, -0.513, -2.864, -1.3, -0.5611, -1.3, -2.864, -0.513, -5.166, -0.513, -5.166, -1.3, -2.864, -1.3, 0.5611, -1.513, 2.864, -1.513, 2.864, -1.3, 0.5611, -1.3, 2.864, -1.513, 5.166, -1.513, 5.166, -1.3, 2.864, -1.3, 6.761, -0.1871, 5.166, -0.1871, 5.166, -0.1871, 6.761, -0.1871, 5.166, -0.1871, 2.864, -0.1871, 2.864, -0.1871, 5.166, -0.1871, 0.5611, -1.513, 2.864, -1.513, 2.864, -1.513, 0.5611, -1.513, 2.864, -1.513, 5.166, -1.513, 5.166, -1.513, 2.864, -1.513, 2.709, -1.513, 2.709, -1.513, 2.709, -1.513, 2.709, -1.513, 2.864, -1.513, 5.166, -1.513, 5.166, -1.513, 2.864, -1.513, 6.711, -0.1871, 5.295, -0.1871, 5.295, -0.1871, 6.711, -0.1871, 5.166, -0.1871, 2.864, -0.1871, 2.864, -0.1871, 5.166, -0.1871, 6.761, -0.1871, 5.166, -0.1871, 5.166, -0.1871, 6.761, -0.1871, 5.166, -0.1871, 2.864, -0.1871, 2.864, -0.1871, 5.166, -0.1871, 0.5611, -0.513, 2.864, -0.513, 2.864, -0.1871, 0.5611, -0.1871, 2.864, -0.513, 5.166, -0.513, 5.166, -0.1871, 2.864, -0.1871, 0.5611, -1.3, 2.864, -1.3, 2.864, -0.513, 0.5611, -0.513, 2.864, -1.3, 5.166, -1.3, 5.166, -0.513, 2.864, -0.513, 6.761, 0.0, 5.166, 0.0, 5.166, 0.0, 6.761, 0.0, 5.166, 0.0, 2.864, 0.0, 2.864, 0.0, 5.166, 0.0, 0.5611, -6.0, 2.864, -6.0, 2.864, -6.0, 0.5611, -6.0, 2.864, -6.0, 5.166, -6.0, 5.166, -6.0, 2.864, -6.0, 0.5611, -0.1871, 2.864, -0.1871, 2.864, 0.0, 0.5611, 0.0, 2.864, -0.1871, 5.166, -0.1871, 5.166, 0.0, 2.864, 0.0, 0.5611, -6.0, 2.864, -6.0, 2.864, -5.797, 0.5611, -5.797, 2.864, -6.0, 5.166, -6.0, 5.166, -5.797, 2.864, -5.797, -0.5611, 0.0, -2.864, 0.0, -2.864, -0.1871, -0.5611, -0.1871, -2.864, 0.0, -5.166, 0.0, -5.166, -0.1871, -2.864, -0.1871, 6.761, 3.364, 5.166, 3.364, 5.166, 0.0, 6.761, 0.0, 5.166, 3.364, 2.864, 3.364, 2.864, 0.0, 5.166, 0.0, -6.761, 4.645, -5.166, 4.645, -5.166, 4.645, -6.761, 4.645, -5.166, 4.645, -2.864, 4.645, -2.864, 4.645, -5.166, 4.645, 6.761, 6.0, 5.166, 6.0, 5.166, 4.645, 6.761, 4.645, 5.166, 6.0, 2.864, 6.0, 2.864, 4.645, 5.166, 4.645, 6.761, -6.0, 5.166, -6.0, 5.166, -6.0, 6.761, -6.0, 5.166, -6.0, 2.864, -6.0, 2.864, -6.0, 5.166, -6.0, 6.761, 4.645, 5.166, 4.645, 5.166, 3.364, 6.761, 3.364, 5.166, 4.645, 2.864, 4.645, 2.864, 3.364, 5.166, 3.364, -0.5611, 3.364, -2.864, 3.364, -2.864, 0.0, -0.5611, 0.0, -2.864, 3.364, -5.166, 3.364, -5.166, 0.0, -2.864, 0.0, 0.5611, -0.1871, 2.864, -0.1871, 2.864, -0.1871, 0.5611, -0.1871, 2.864, -0.1871, 5.166, -0.1871, 5.166, -0.1871, 2.864, -0.1871, -0.5611, -5.797, -2.864, -5.797, -2.864, -6.0, -0.5611, -6.0, -2.864, -5.797, -5.166, -5.797, -5.166, -6.0, -2.864, -6.0, -0.5611, 6.0, -2.864, 6.0, -2.864, 4.645, -0.5611, 4.645, -2.864, 6.0, -5.166, 6.0, -5.166, 4.645, -2.864, 4.645, 0.5611, 0.0, 2.864, 0.0, 2.864, 0.0, 0.5611, 0.0, 2.864, 0.0, 5.166, 0.0, 5.166, 0.0, 2.864, 0.0, 0.5611, 4.645, 2.864, 4.645, 2.864, 4.645, 0.5611, 4.645, 2.864, 4.645, 5.166, 4.645, 5.166, 4.645, 2.864, 4.645, -0.5611, -1.513, -2.864, -1.513, -2.864, -3.0, -0.5611, -3.0, -2.864, -1.513, -5.166, -1.513, -5.166, -3.0, -2.864, -3.0, 0.5611, -5.797, 2.864, -5.797, 2.864, -3.0, 0.5611, -3.0, 2.864, -5.797, 5.166, -5.797, 5.166, -3.0, 2.864, -3.0, 6.761, -5.797, 5.166, -5.797, 5.166, -5.797, 6.761, -5.797, 5.166, -5.797, 2.864, -5.797, 2.864, -5.797, 5.166, -5.797, -0.5611, -3.0, -2.864, -3.0, -2.864, -5.797, -0.5611, -5.797, -2.864, -3.0, -5.166, -3.0, -5.166, -5.797, -2.864, -5.797, -0.5611, -0.1871, -2.864, -0.1871, -2.864, -0.513, -0.5611, -0.513, -2.864, -0.1871, -5.166, -0.1871, -5.166, -0.513, -2.864, -0.513, -0.5611, -1.3, -2.864, -1.3, -2.864, -1.513, -0.5611, -1.513, -2.864, -1.3, -5.166, -1.3, -5.166, -1.513, -2.864, -1.513, 0.5611, -3.0, 2.864, -3.0, 2.864, -1.513, 0.5611, -1.513, 2.864, -3.0, 5.166, -3.0, 5.166, -1.513, 2.864, -1.513, 0.5611, -1.513, 2.864, -1.513, 2.864, -1.513, 0.5611, -1.513, 2.864, -1.513, 5.166, -1.513, 5.166, -1.513, 2.864, -1.513, -0.5611, 4.645, -2.864, 4.645, -2.864, 3.364, -0.5611, 3.364, -2.864, 4.645, -5.166, 4.645, -5.166, 3.364, -2.864, 3.364, 7.314, -1.513, 7.314, -1.513, 7.468, -1.513, 7.468, -1.513, 0.7155, -1.513, 2.709, -1.513, 2.864, -1.513, 0.5611, -1.513, 0.7155, -1.513, 0.7155, -1.513, 0.5611, -1.513, 0.5611, -1.513, 2.709, -1.513, 0.7155, -1.513, 0.5611, -1.513, 2.864, -1.513, 6.701, -1.513, 7.314, -1.513, 7.468, -1.513, 6.761, -1.513, 6.701, -1.513, 5.32, -1.513, 5.166, -1.513, 6.761, -1.513, 2.709, -1.513, 2.709, -1.513, 2.864, -1.513, 2.864, -1.513, 5.32, -1.513, 5.32, -1.513, 5.166, -1.513, 5.166, -1.513, 6.701, -1.513, 7.314, -1.513, 7.314, -1.513, 6.701, -1.513, 0.7155, -1.513, 2.709, -1.513, 2.709, -1.513, 0.7155, -1.513, 0.7155, -1.513, 0.7155, -1.513, 0.7155, -1.513, 0.7155, -1.513, 7.314, -1.513, 7.314, -1.513, 7.314, -1.513, 7.314, -1.513, 5.32, -1.513, 5.32, -1.513, 5.32, -1.513, 5.32, -1.513, 6.701, -1.513, 7.314, -1.513, 7.314, -1.513, 6.701, -1.513, 0.7155, -1.513, 2.709, -1.513, 2.709, -1.513, 0.7155, -1.513, 2.709, -1.513, 0.7155, -1.513, 0.7155, -1.513, 2.709, -1.513, 0.5611, -0.513, 0.5611, -1.3, 0.5611, -1.3, 0.5611, -0.513, 0.5611, -0.513, 0.5611, -1.3, 0.5611, -1.3, 0.5611, -0.513, 0.5611, -1.3, 0.5611, -0.513, 0.5611, -0.513, 0.5611, -1.3, 0.5611, -1.3, 0.5611, -1.3, 0.5611, -1.3, 0.5611, -1.3, 7.34, -0.1871, 7.34, -0.1871, 7.468, -0.1871, 7.468, -0.1871, 6.711, -0.1871, 5.295, -0.1871, 5.166, -0.1871, 6.761, -0.1871, 0.6897, -0.1871, 0.6897, -0.1871, 0.5611, -0.1871, 0.5611, -0.1871, 6.711, -0.1871, 7.34, -0.1871, 7.468, -0.1871, 6.761, -0.1871, 2.735, -0.1871, 0.6897, -0.1871, 0.5611, -0.1871, 2.864, -0.1871, 0.6897, -0.1871, 2.735, -0.1871, 2.864, -0.1871, 0.5611, -0.1871, 5.295, -0.1871, 5.295, -0.1871, 5.166, -0.1871, 5.166, -0.1871, 2.735, -0.1871, 2.735, -0.1871, 2.864, -0.1871, 2.864, -0.1871, 2.735, -0.1871, 0.6897, -0.1871, 0.6897, -0.1871, 2.735, -0.1871, 6.711, -0.1871, 5.295, -0.1871, 5.295, -0.1871, 6.711, -0.1871, 5.295, -0.1871, 5.295, -0.1871, 5.295, -0.1871, 5.295, -0.1871, 0.6897, -0.1871, 2.735, -0.1871, 2.735, -0.1871, 0.6897, -0.1871, 0.6897, -0.1871, 0.6897, -0.1871, 0.6897, -0.1871, 0.6897, -0.1871, 7.34, -0.1871, 7.34, -0.1871, 7.34, -0.1871, 7.34, -0.1871, 2.735, -0.1871, 2.735, -0.1871, 2.735, -0.1871, 2.735, -0.1871, 2.735, -0.1871, 0.6897, -0.1871, 0.6897, -0.1871, 2.735, -0.1871, 7.34, -0.1871, 6.711, -0.1871, 6.711, -0.1871, 7.34, -0.1871, 5.295, -0.1871, 6.711, -0.1871, 6.761, -0.1871, 5.166, -0.1871, 7.34, -0.1871, 6.711, -0.1871, 6.761, -0.1871, 7.468, -0.1871, 5.32, -1.513, 6.701, -1.513, 6.701, -1.513, 5.32, -1.513, 5.32, -1.513, 6.701, -1.513, 6.701, -1.513, 5.32, -1.513, 7.314, -1.513, 6.701, -1.513, 6.761, -1.513, 7.468, -1.513, 5.32, -1.513, 6.701, -1.513, 6.761, -1.513, 5.166, -1.513, 7.468, -5.797, 6.761, -5.797, 6.761, -5.797, 7.468, -5.797, 7.468, 4.645, 6.761, 4.645, 6.761, 3.364, 7.468, 3.364, 7.468, -6.0, 6.761, -6.0, 6.761, -6.0, 7.468, -6.0, 7.468, 6.0, 6.761, 6.0, 6.761, 4.645, 7.468, 4.645, -7.468, 4.645, -6.761, 4.645, -6.761, 4.645, -7.468, 4.645, 7.468, 3.364, 6.761, 3.364, 6.761, 0.0, 7.468, 0.0, 7.468, 0.0, 6.761, 0.0, 6.761, 0.0, 7.468, 0.0, 7.468, -0.1871, 6.761, -0.1871, 6.761, -0.1871, 7.468, -0.1871, 7.34, -0.1871, 6.711, -0.1871, 6.711, -0.1871, 7.34, -0.1871, 7.468, -0.1871, 6.761, -0.1871, 6.761, -0.1871, 7.468, -0.1871, -5.166, -0.513, -6.761, -0.513, -6.761, -1.3, -5.166, -1.3, 5.166, -1.513, 6.761, -1.513, 6.761, -1.3, 5.166, -1.3, 5.166, -1.513, 6.761, -1.513, 6.761, -1.513, 5.166, -1.513, 7.314, -1.513, 6.701, -1.513, 6.701, -1.513, 7.314, -1.513, 5.295, -0.1871, 6.711, -0.1871, 6.711, -0.1871, 5.295, -0.1871, 5.166, -0.513, 6.761, -0.513, 6.761, -0.1871, 5.166, -0.1871, 5.166, -1.3, 6.761, -1.3, 6.761, -0.513, 5.166, -0.513, 5.166, -6.0, 6.761, -6.0, 6.761, -6.0, 5.166, -6.0, 5.166, -0.1871, 6.761, -0.1871, 6.761, 0.0, 5.166, 0.0, 5.166, -6.0, 6.761, -6.0, 6.761, -5.797, 5.166, -5.797, -5.166, 0.0, -6.761, 0.0, -6.761, -0.1871, -5.166, -0.1871, -5.166, 3.364, -6.761, 3.364, -6.761, 0.0, -5.166, 0.0, 5.166, -0.1871, 6.761, -0.1871, 6.761, -0.1871, 5.166, -0.1871, -5.166, -5.797, -6.761, -5.797, -6.761, -6.0, -5.166, -6.0, -5.166, 6.0, -6.761, 6.0, -6.761, 4.645, -5.166, 4.645, 5.166, 0.0, 6.761, 0.0, 6.761, 0.0, 5.166, 0.0, 5.166, 4.645, 6.761, 4.645, 6.761, 4.645, 5.166, 4.645, -5.166, -1.513, -6.761, -1.513, -6.761, -3.0, -5.166, -3.0, 5.166, -5.797, 6.761, -5.797, 6.761, -3.0, 5.166, -3.0, -5.166, -3.0, -6.761, -3.0, -6.761, -5.797, -5.166, -5.797, -5.166, -0.1871, -6.761, -0.1871, -6.761, -0.513, -5.166, -0.513, -5.166, -1.3, -6.761, -1.3, -6.761, -1.513, -5.166, -1.513, 5.166, -3.0, 6.761, -3.0, 6.761, -1.513, 5.166, -1.513, 5.166, -1.513, 6.761, -1.513, 6.761, -1.513, 5.166, -1.513, -5.166, 4.645, -6.761, 4.645, -6.761, 3.364, -5.166, 3.364])
me_cube__5.materials.append(mat_lit)
me_cube__5.use_remesh_fix_poles = True
me_cube__5.use_remesh_preserve_attributes = False
me_cube__5.use_mirror_vertex_groups = False
me_cube__5.update()
me_cube__5.normals_split_custom_set([tuple(v) for v in zip(*[iter([0.0, -1.0, -1.629e-07, 0.0, -1.0, -1.629e-07, 0.0, -1.0, -1.629e-07, 0.0, -1.0, -1.629e-07, -1.0, -3.874e-07, 0.0, -1.0, -3.874e-07, 0.0, -1.0, -3.874e-07, 0.0, -1.0, -3.874e-07, 0.0, 0.0, 1.0, 1.263e-07, 0.0, 1.0, 1.263e-07, 0.0, 1.0, 1.263e-07, 0.0, 1.0, 1.263e-07, 1.0, 0.0, 0.0, 1.0, 0.0, 0.0, 1.0, 0.0, 0.0, 1.0, 0.0, 0.0, 1.0, 0.0, 0.0, 1.0, 0.0, 0.0, 1.0, 0.0, 0.0, 1.0, 0.0, 0.0, 0.0, 1.629e-07, -1.0, 0.0, 1.629e-07, -1.0, 0.0, 1.629e-07, -1.0, 0.0, 1.629e-07, -1.0, 0.0, 0.0, 1.0, 0.0, 0.0, 1.0, 0.0, 0.0, 1.0, 0.0, 0.0, 1.0, 0.0, 0.0, -1.0, 0.0, 0.0, -1.0, 0.0, 0.0, -1.0, 0.0, 0.0, -1.0, 0.0, 0.0, 1.0, 0.0, 0.0, 1.0, 0.0, 0.0, 1.0, 0.0, 0.0, 1.0, 0.0, 0.0, -1.0, 0.0, 0.0, -1.0, 0.0, 0.0, -1.0, 0.0, 0.0, -1.0, 0.0, -1.0, -1.862e-07, 0.0, -1.0, -1.862e-07, 0.0, -1.0, -1.862e-07, 0.0, -1.0, -1.862e-07, 0.0, 0.0, -1.0, 0.0, 0.0, -1.0, 0.0, 0.0, -1.0, 0.0, 0.0, -1.0, 0.0, 0.0, 1.0, 0.0, 0.0, 1.0, 0.0, 0.0, 1.0, 0.0, 0.0, 1.0, 0.0, -1.0, -1.76e-07, 0.0, -1.0, -1.76e-07, 0.0, -1.0, -1.76e-07, 0.0, -1.0, -1.76e-07, 0.0, 1.705e-07, -1.0, 0.0, 1.705e-07, -1.0, 0.0, 1.705e-07, -1.0, 0.0, 1.705e-07, -1.0, -1.0, 0.0, 0.0, -1.0, 0.0, 0.0, -1.0, 0.0, 0.0, -1.0, 0.0, 0.0, 0.0, 0.0, -1.0, 0.0, 0.0, -1.0, 0.0, 0.0, -1.0, 0.0, 0.0, -1.0, 0.0, 0.0, 1.0, 0.0, 0.0, 1.0, 0.0, 0.0, 1.0, 0.0, 0.0, 1.0, 0.0, 0.0, -1.0, 0.0, 0.0, -1.0, 0.0, 0.0, -1.0, 0.0, 0.0, -1.0, -1.0, 0.0, 0.0, -1.0, 0.0, 0.0, -1.0, 0.0, 0.0, -1.0, 0.0, 0.0, 0.0, 1.0, 0.0, 0.0, 1.0, 0.0, 0.0, 1.0, 0.0, 0.0, 1.0, 0.0, 0.0, 1.0, 0.0, 0.0, 1.0, 0.0, 0.0, 1.0, 0.0, 0.0, 1.0, 0.0, 0.0, 0.0, 1.0, 0.0, 0.0, 1.0, 0.0, 0.0, 1.0, 0.0, 0.0, 1.0, 0.0, 0.0, -1.0, 0.0, 0.0, -1.0, 0.0, 0.0, -1.0, 0.0, 0.0, -1.0, 0.0, 0.0, 1.0, 0.0, 0.0, 1.0, 0.0, 0.0, 1.0, 0.0, 0.0, 1.0, 0.0, 0.0, 1.0, 0.0, 0.0, 1.0, 0.0, 0.0, 1.0, 0.0, 0.0, 1.0, 1.0, 0.0, 0.0, 1.0, 0.0, 0.0, 1.0, 0.0, 0.0, 1.0, 0.0, 0.0, 1.0, 0.0, 0.0, 1.0, 0.0, 0.0, 1.0, 0.0, 0.0, 1.0, 0.0, 0.0, 1.0, 0.0, 0.0, 1.0, 0.0, 0.0, 1.0, 0.0, 0.0, 1.0, 0.0, 0.0, 0.0, -1.0, -1.76e-07, 0.0, -1.0, -1.76e-07, 0.0, -1.0, -1.76e-07, 0.0, -1.0, -1.76e-07, 0.0, 1.0, 0.0, 0.0, 1.0, 0.0, 0.0, 1.0, 0.0, 0.0, 1.0, 0.0, 0.0, 0.0, -1.0, 0.0, 0.0, -1.0, 0.0, 0.0, -1.0, 0.0, 0.0, -1.0, 0.0, 0.0, 1.0, 0.0, 0.0, 1.0, 0.0, 0.0, 1.0, 0.0, 0.0, 1.0, 0.0, 0.0, -1.0, 0.0, 0.0, -1.0, 0.0, 0.0, -1.0, 0.0, 0.0, -1.0, 0.0, 3.207e-07, -1.0, 0.0, 3.207e-07, -1.0, 0.0, 3.207e-07, -1.0, 0.0, 3.207e-07, -1.0, 1.0, 0.0, 0.0, 1.0, 0.0, 0.0, 1.0, 0.0, 0.0, 1.0, 0.0, 0.0, 0.0, 1.705e-07, -1.0, 0.0, 1.705e-07, -1.0, 0.0, 1.705e-07, -1.0, 0.0, 1.705e-07, -1.0, 0.0, 0.0, -1.0, 0.0, 0.0, -1.0, 0.0, 0.0, -1.0, 0.0, 0.0, -1.0, 0.0, -3.207e-07, 1.0, 0.0, -3.207e-07, 1.0, 0.0, -3.207e-07, 1.0, 0.0, -3.207e-07, 1.0, 0.0, -1.705e-07, 1.0, 0.0, -1.705e-07, 1.0, 0.0, -1.705e-07, 1.0, 0.0, -1.705e-07, 1.0, 0.0, 1.629e-07, -1.0, 0.0, 1.629e-07, -1.0, 0.0, 1.629e-07, -1.0, 0.0, 1.629e-07, -1.0, 1.0, 5.426e-08, 0.0, 1.0, 5.426e-08, 0.0, 1.0, 5.426e-08, 0.0, 1.0, 5.426e-08, 0.0, 1.0, 0.0, 0.0, 1.0, 0.0, 0.0, 1.0, 0.0, 0.0, 1.0, 0.0, 0.0, -1.0, -6.15e-09, 0.0, -1.0, -6.15e-09, 0.0, -1.0, -6.15e-09, 0.0, -1.0, -6.15e-09, 0.0, 1.0, 0.0, 0.0, 1.0, 0.0, 0.0, 1.0, 0.0, 0.0, 1.0, 0.0, 0.0, 1.0, 0.0, 0.0, 1.0, 0.0, 0.0, 1.0, 0.0, 0.0, 1.0, 0.0, 0.0, 0.0, 0.0, 1.0, 0.0, 0.0, 1.0, 0.0, 0.0, 1.0, 0.0, 0.0, 1.0, 0.0, 0.0, -1.0, 0.0, 0.0, -1.0, 0.0, 0.0, -1.0, 0.0, 0.0, -1.0, 1.0, 0.0, 0.0, 1.0, 0.0, 0.0, 1.0, 0.0, 0.0, 1.0, 0.0, 0.0, 0.0, 1.705e-07, -1.0, 0.0, 1.705e-07, -1.0, 0.0, 1.705e-07, -1.0, 0.0, 1.705e-07, -1.0, 0.0, 0.0, 1.0, 0.0, 0.0, 1.0, 0.0, 0.0, 1.0, 0.0, 0.0, 1.0, 0.0, -1.705e-07, 1.0, 0.0, -1.705e-07, 1.0, 0.0, -1.705e-07, 1.0, 0.0, -1.705e-07, 1.0, 0.0, 1.629e-07, -1.0, 0.0, 1.629e-07, -1.0, 0.0, 1.629e-07, -1.0, 0.0, 1.629e-07, -1.0, 0.0, 1.0, 0.0, 0.0, 1.0, 0.0, 0.0, 1.0, 0.0, 0.0, 1.0, 0.0, -1.0, 0.0, 0.0, -1.0, 0.0, 0.0, -1.0, 0.0, 0.0, -1.0, 0.0, 0.0, -1.0, 0.0, 0.0, -1.0, 0.0, 0.0, -1.0, 0.0, 0.0, -1.0, 0.0, 0.0, -1.0, -1.449e-07, 0.0, -1.0, -1.449e-07, 0.0, -1.0, -1.449e-07, 0.0, -1.0, -1.449e-07, 0.0, -1.0, 0.0, 0.0, -1.0, 0.0, 0.0, -1.0, 0.0, 0.0, -1.0, 0.0, 0.0, -1.0, 1.301e-07, 0.0, -1.0, 1.301e-07, 0.0, -1.0, 1.301e-07, 0.0, -1.0, 1.301e-07, 0.0, 0.0, -1.534e-07, 1.0, 0.0, -1.534e-07, 1.0, 0.0, -1.534e-07, 1.0, 0.0, -1.534e-07, 1.0, 0.0, 1.963e-07, -1.0, 0.0, 1.963e-07, -1.0, 0.0, 1.963e-07, -1.0, 0.0, 1.963e-07, -1.0, 0.0, -1.0, 0.0, 0.0, -1.0, 0.0, 0.0, -1.0, 0.0, 0.0, -1.0, 0.0, -1.0, -3.874e-07, 0.0, -1.0, -3.874e-07, 0.0, -1.0, -3.874e-07, 0.0, -1.0, -3.874e-07, 0.0, -1.0, -4.466e-07, 0.0, -1.0, -4.466e-07, 0.0, -1.0, -4.466e-07, 0.0, -1.0, -4.466e-07, 0.0, 0.0, 1.629e-07, -1.0, 0.0, 1.629e-07, -1.0, 0.0, 1.629e-07, -1.0, 0.0, 1.629e-07, -1.0, 0.0, 1.629e-07, -1.0, 0.0, 1.629e-07, -1.0, 0.0, 1.629e-07, -1.0, 0.0, 1.629e-07, -1.0, 0.0, 0.0, 1.0, 0.0, 0.0, 1.0, 0.0, 0.0, 1.0, 0.0, 0.0, 1.0, 0.0, 0.0, 1.0, 0.0, 0.0, 1.0, 0.0, 0.0, 1.0, 0.0, 0.0, 1.0, 0.0, 1.0, 0.0, 0.0, 1.0, 0.0, 0.0, 1.0, 0.0, 0.0, 1.0, 0.0, 0.0, -3.207e-07, 1.0, 0.0, -3.207e-07, 1.0, 0.0, -3.207e-07, 1.0, 0.0, -3.207e-07, 1.0, 0.0, 0.0, -1.0, 0.0, 0.0, -1.0, 0.0, 0.0, -1.0, 0.0, 0.0, -1.0, 0.0, 0.0, -1.0, 0.0, 0.0, -1.0, 0.0, 0.0, -1.0, 0.0, 0.0, -1.0, 1.0, 0.0, 0.0, 1.0, 0.0, 0.0, 1.0, 0.0, 0.0, 1.0, 0.0, 0.0, 1.0, 0.0, 0.0, 1.0, 0.0, 0.0, 1.0, 0.0, 0.0, 1.0, 0.0, 0.0, 0.0, 0.0, -1.0, 0.0, 0.0, -1.0, 0.0, 0.0, -1.0, 0.0, 0.0, -1.0, 0.0, 6.062e-07, -1.0, 0.0, 6.062e-07, -1.0, 0.0, 6.062e-07, -1.0, 0.0, 6.062e-07, -1.0, 0.0, -3.207e-07, 1.0, 0.0, -3.207e-07, 1.0, 0.0, -3.207e-07, 1.0, 0.0, -3.207e-07, 1.0, 0.0, 0.0, 1.0, 0.0, 0.0, 1.0, 0.0, 0.0, 1.0, 0.0, 0.0, 1.0, 1.0, 0.0, 0.0, 1.0, 0.0, 0.0, 1.0, 0.0, 0.0, 1.0, 0.0, 0.0, 1.0, 0.0, 0.0, 1.0, 0.0, 0.0, 1.0, 0.0, 0.0, 1.0, 0.0, 0.0, 1.0, 0.0, 0.0, 1.0, 0.0, 0.0, 1.0, 0.0, 0.0, 1.0, 0.0, 0.0, 1.0, 0.0, 0.0, 1.0, 0.0, 0.0, 1.0, 0.0, 0.0, 1.0, 0.0, 0.0, 1.0, 0.0, 0.0, 1.0, 0.0, 0.0, 1.0, 0.0, 0.0, 1.0, 0.0, 0.0, 1.0, 0.0, 0.0, 1.0, 0.0, 0.0, 1.0, 0.0, 0.0, 1.0, 0.0, 0.0, -1.0, 0.0, 0.0, -1.0, 0.0, 0.0, -1.0, 0.0, 0.0, -1.0, 0.0, 0.0, -1.0, 0.0, 0.0, -1.0, 0.0, 0.0, -1.0, 0.0, 0.0, -1.0, 0.0, 0.0, 0.0, -1.0, -5.228e-07, 0.0, -1.0, -5.228e-07, 0.0, -1.0, -5.228e-07, 0.0, -1.0, -5.228e-07, -1.0, 6.436e-08, 0.0, -1.0, 6.436e-08, 0.0, -1.0, 6.436e-08, 0.0, -1.0, 6.436e-08, 0.0, -1.0, 0.0, 0.0, -1.0, 0.0, 0.0, -1.0, 0.0, 0.0, -1.0, 0.0, 0.0, -1.0, 0.0, 0.0, -1.0, 0.0, 0.0, -1.0, 0.0, 0.0, -1.0, 0.0, 0.0, 0.0, 1.0, 2.986e-07, 0.0, 1.0, 2.986e-07, 0.0, 1.0, 2.986e-07, 0.0, 1.0, 2.986e-07, 1.0, 0.0, 0.0, 1.0, 0.0, 0.0, 1.0, 0.0, 0.0, 1.0, 0.0, 0.0, -1.0, 0.0, 0.0, -1.0, 0.0, 0.0, -1.0, 0.0, 0.0, -1.0, 0.0, 0.0, 1.0, 0.0, 0.0, 1.0, 0.0, 0.0, 1.0, 0.0, 0.0, 1.0, 0.0, 0.0, 1.0, 0.0, 0.0, 1.0, 0.0, 0.0, 1.0, 0.0, 0.0, 1.0, 0.0, 0.0, 0.0, 1.0, 3.317e-07, 0.0, 1.0, 3.317e-07, 0.0, 1.0, 3.317e-07, 0.0, 1.0, 3.317e-07, -1.0, 0.0, 0.0, -1.0, 0.0, 0.0, -1.0, 0.0, 0.0, -1.0, 0.0, 0.0, 0.0, -1.0, -1.629e-07, 0.0, -1.0, -1.629e-07, 0.0, -1.0, -1.629e-07, 0.0, -1.0, -1.629e-07, -1.0, 9.969e-07, 0.0, -1.0, 9.969e-07, 0.0, -1.0, 9.969e-07, 0.0, -1.0, 9.969e-07, 0.0, 0.0, 0.7071, -0.7071, 0.0, 0.7071, -0.7071, 0.0, 0.7071, -0.7071, 0.0, 0.7071, -0.7071, 0.0, 0.0, 1.0, 0.0, 0.0, 1.0, 0.0, 0.0, 1.0, 0.0, 0.0, 1.0, 0.0, 1.0, 1.995e-07, 0.0, 1.0, 1.995e-07, 0.0, 1.0, 1.995e-07, 0.0, 1.0, 1.995e-07, -1.0, 5.633e-06, 0.0, -1.0, 5.633e-06, 0.0, -1.0, 5.633e-06, 0.0, -1.0, 5.633e-06, 0.0, -1.0, -5.633e-06, 0.0, -1.0, -5.633e-06, 0.0, -1.0, -5.633e-06, 0.0, -1.0, -5.633e-06, 0.0, -1.0, -4.369e-08, 0.0, -1.0, -4.369e-08, 0.0, -1.0, -4.369e-08, 0.0, -1.0, -4.369e-08, 0.0, 0.0, 1.0, 1.872e-07, 0.0, 1.0, 1.872e-07, 0.0, 1.0, 1.872e-07, 0.0, 1.0, 1.872e-07, 0.0, -1.0, -1.596e-07, 0.0, -1.0, -1.596e-07, 0.0, -1.0, -1.596e-07, 0.0, -1.0, -1.596e-07, 0.0, -0.7071, -0.7071, 0.0, -0.7071, -0.7071, 0.0, -0.7071, -0.7071, 0.0, -0.7071, -0.7071, 0.0, 7.652e-07, -1.0, 0.0, 7.652e-07, -1.0, 0.0, 7.652e-07, -1.0, 0.0, 7.652e-07, -1.0, 0.0, -1.0, -1.779e-07, 0.0, -1.0, -1.779e-07, 0.0, -1.0, -1.779e-07, 0.0, -1.0, -1.779e-07, -1.0, 0.0, 0.0, -1.0, 0.0, 0.0, -1.0, 0.0, 0.0, -1.0, 0.0, 0.0, -1.0, 0.0, 0.0, -1.0, 0.0, 0.0, -1.0, 0.0, 0.0, -1.0, 0.0, 0.0, -1.0, -8.538e-08, 0.0, -1.0, -8.538e-08, 0.0, -1.0, -8.538e-08, 0.0, -1.0, -8.538e-08, 0.0, -1.0, 0.0, 0.0, -1.0, 0.0, 0.0, -1.0, 0.0, 0.0, -1.0, 0.0, 0.0, -1.0, 0.0, 0.0, -1.0, 0.0, 0.0, -1.0, 0.0, 0.0, -1.0, 0.0, 0.0, 0.0, 0.0, -1.0, 0.0, 0.0, -1.0, 0.0, 0.0, -1.0, 0.0, 0.0, -1.0, 0.0, 0.0, 1.0, 0.0, 0.0, 1.0, 0.0, 0.0, 1.0, 0.0, 0.0, 1.0, 0.0, 6.062e-07, -1.0, 0.0, 6.062e-07, -1.0, 0.0, 6.062e-07, -1.0, 0.0, 6.062e-07, -1.0, 0.0, -1.705e-07, 1.0, 0.0, -1.705e-07, 1.0, 0.0, -1.705e-07, 1.0, 0.0, -1.705e-07, 1.0, 0.0, -1.0, -1.629e-07, 0.0, -1.0, -1.629e-07, 0.0, -1.0, -1.629e-07, 0.0, -1.0, -1.629e-07, 0.0, 0.0, -1.0, 0.0, 0.0, -1.0, 0.0, 0.0, -1.0, 0.0, 0.0, -1.0, 0.0, 0.0, 1.0, 0.0, 0.0, 1.0, 0.0, 0.0, 1.0, 0.0, 0.0, 1.0, 0.0, -1.0, -1.629e-07, 0.0, -1.0, -1.629e-07, 0.0, -1.0, -1.629e-07, 0.0, -1.0, -1.629e-07, 0.0, 1.0, 3.501e-07, 0.0, 1.0, 3.501e-07, 0.0, 1.0, 3.501e-07, 0.0, 1.0, 3.501e-07, 0.0, 1.0, 0.0, 0.0, 1.0, 0.0, 0.0, 1.0, 0.0, 0.0, 1.0, 0.0, 0.0, -3.207e-07, 1.0, 0.0, -3.207e-07, 1.0, 0.0, -3.207e-07, 1.0, 0.0, -3.207e-07, 1.0, 0.0, 1.629e-07, -1.0, 0.0, 1.629e-07, -1.0, 0.0, 1.629e-07, -1.0, 0.0, 1.629e-07, -1.0, 0.0, 1.629e-07, -1.0, 0.0, 1.629e-07, -1.0, 0.0, 1.629e-07, -1.0, 0.0, 1.629e-07, -1.0, 0.0, 1.629e-07, -1.0, 0.0, 1.629e-07, -1.0, 0.0, 1.629e-07, -1.0, 0.0, 1.629e-07, -1.0, 0.0, -1.0, 0.0, 0.0, -1.0, 0.0, 0.0, -1.0, 0.0, 0.0, -1.0, 0.0, 0.0, -1.705e-07, 1.0, 0.0, -1.705e-07, 1.0, 0.0, -1.705e-07, 1.0, 0.0, -1.705e-07, 1.0, 0.0, 1.629e-07, -1.0, 0.0, 1.629e-07, -1.0, 0.0, 1.629e-07, -1.0, 0.0, 1.629e-07, -1.0, 0.0, 0.0, -1.0, 0.0, 0.0, -1.0, 0.0, 0.0, -1.0, 0.0, 0.0, -1.0, 0.0, 0.0, 1.0, 0.0, 0.0, 1.0, 0.0, 0.0, 1.0, 0.0, 0.0, 1.0, 0.0, 1.0, 0.0, 0.0, 1.0, 0.0, 0.0, 1.0, 0.0, 0.0, 1.0, 0.0, 0.0, 0.0, 1.0, 0.0, 0.0, 1.0, 0.0, 0.0, 1.0, 0.0, 0.0, 1.0, 0.0, -1.0, -1.71e-07, 0.0, -1.0, -1.71e-07, 0.0, -1.0, -1.71e-07, 0.0, -1.0, -1.71e-07, 0.0, 0.0, -1.0, 0.0, 0.0, -1.0, 0.0, 0.0, -1.0, 0.0, 0.0, -1.0, 0.0, 1.629e-07, -1.0, 0.0, 1.629e-07, -1.0, 0.0, 1.629e-07, -1.0, 0.0, 1.629e-07, -1.0, 0.0, 1.0, 5.635e-08, 0.0, 1.0, 5.635e-08, 0.0, 1.0, 5.635e-08, 0.0, 1.0, 5.635e-08, 0.0, 1.0, 1.333e-07, 0.0, 1.0, 1.333e-07, 0.0, 1.0, 1.333e-07, 0.0, 1.0, 1.333e-07, 0.0, -1.0, -1.629e-07, 0.0, -1.0, -1.629e-07, 0.0, -1.0, -1.629e-07, 0.0, -1.0, -1.629e-07, 0.0, -1.0, -1.629e-07, 0.0, -1.0, -1.629e-07, 0.0, -1.0, -1.629e-07, 0.0, -1.0, -1.629e-07, -1.0, 0.0, 0.0, -1.0, 0.0, 0.0, -1.0, 0.0, 0.0, -1.0, 0.0, 0.0, 0.0, 1.629e-07, -1.0, 0.0, 1.629e-07, -1.0, 0.0, 1.629e-07, -1.0, 0.0, 1.629e-07, -1.0, 0.0, -1.0, -1.764e-07, 0.0, -1.0, -1.764e-07, 0.0, -1.0, -1.764e-07, 0.0, -1.0, -1.764e-07, 0.0, 0.0, 1.0, 0.0, 0.0, 1.0, 0.0, 0.0, 1.0, 0.0, 0.0, 1.0, 0.0, 0.0, -1.0, 0.0, 0.0, -1.0, 0.0, 0.0, -1.0, 0.0, 0.0, -1.0, 0.0, 1.629e-07, -1.0, 0.0, 1.629e-07, -1.0, 0.0, 1.629e-07, -1.0, 0.0, 1.629e-07, -1.0, -1.0, 0.0, 0.0, -1.0, 0.0, 0.0, -1.0, 0.0, 0.0, -1.0, 0.0, 0.0, -1.0, -2.421e-09, 0.0, -1.0, -2.421e-09, 0.0, -1.0, -2.421e-09, 0.0, -1.0, -2.421e-09, 0.0, 0.0, 1.629e-07, -1.0, 0.0, 1.629e-07, -1.0, 0.0, 1.629e-07, -1.0, 0.0, 1.629e-07, -1.0, 0.0, 1.629e-07, -1.0, 0.0, 1.629e-07, -1.0, 0.0, 1.629e-07, -1.0, 0.0, 1.629e-07, -1.0, 0.0, 1.629e-07, -1.0, 0.0, 1.629e-07, -1.0, 0.0, 1.629e-07, -1.0, 0.0, 1.629e-07, -1.0, -1.0, 0.0, 0.0, -1.0, 0.0, 0.0, -1.0, 0.0, 0.0, -1.0, 0.0, 0.0, -1.0, 0.0, 0.0, -1.0, 0.0, 0.0, -1.0, 0.0, 0.0, -1.0, 0.0, 0.0, 0.0, -1.0, -1.629e-07, 0.0, -1.0, -1.629e-07, 0.0, -1.0, -1.629e-07, 0.0, -1.0, -1.629e-07, 0.0, 1.0, 3.233e-07, 0.0, 1.0, 3.233e-07, 0.0, 1.0, 3.233e-07, 0.0, 1.0, 3.233e-07, 0.0, 0.0, 1.0, 0.0, 0.0, 1.0, 0.0, 0.0, 1.0, 0.0, 0.0, 1.0, 0.0, 1.0, 0.0, 0.0, 1.0, 0.0, 0.0, 1.0, 0.0, 0.0, 1.0, 0.0, 0.0, 0.0, -1.0, 0.0, 0.0, -1.0, 0.0, 0.0, -1.0, 0.0, 0.0, -1.0, 0.0, 1.0, 1.231e-07, 0.0, 1.0, 1.231e-07, 0.0, 1.0, 1.231e-07, 0.0, 1.0, 1.231e-07, 0.0, 1.629e-07, -1.0, 0.0, 1.629e-07, -1.0, 0.0, 1.629e-07, -1.0, 0.0, 1.629e-07, -1.0, 1.0, 0.0, 0.0, 1.0, 0.0, 0.0, 1.0, 0.0, 0.0, 1.0, 0.0, 0.0, 1.0, 0.0, 0.0, 1.0, 0.0, 0.0, 1.0, 0.0, 0.0, 1.0, 0.0, 0.0, 0.0, 1.629e-07, -1.0, 0.0, 1.629e-07, -1.0, 0.0, 1.629e-07, -1.0, 0.0, 1.629e-07, -1.0, 0.0, 0.0, 1.0, 0.0, 0.0, 1.0, 0.0, 0.0, 1.0, 0.0, 0.0, 1.0, 0.0, 0.0, -1.0, 0.0, 0.0, -1.0, 0.0, 0.0, -1.0, 0.0, 0.0, -1.0, -1.0, 0.0, 0.0, -1.0, 0.0, 0.0, -1.0, 0.0, 0.0, -1.0, 0.0, 0.0, 1.0, 0.0, 0.0, 1.0, 0.0, 0.0, 1.0, 0.0, 0.0, 1.0, 0.0, 0.0, -1.0, 0.0, 0.0, -1.0, 0.0, 0.0, -1.0, 0.0, 0.0, -1.0, 0.0, 0.0, 0.0, 0.0, -1.0, 0.0, 0.0, -1.0, 0.0, 0.0, -1.0, 0.0, 0.0, -1.0, 0.0, 0.0, 1.0, 0.0, 0.0, 1.0, 0.0, 0.0, 1.0, 0.0, 0.0, 1.0, 0.0, 1.629e-07, -1.0, 0.0, 1.629e-07, -1.0, 0.0, 1.629e-07, -1.0, 0.0, 1.629e-07, -1.0, -1.0, -3.874e-07, 0.0, -1.0, -3.874e-07, 0.0, -1.0, -3.874e-07, 0.0, -1.0, -3.874e-07, 0.0, 1.0, 0.0, 0.0, 1.0, 0.0, 0.0, 1.0, 0.0, 0.0, 1.0, 0.0, 0.0, 0.0, 0.0, -1.0, 0.0, 0.0, -1.0, 0.0, 0.0, -1.0, 0.0, 0.0, -1.0, 0.0, 0.0, 1.0, 0.0, 0.0, 1.0, 0.0, 0.0, 1.0, 0.0, 0.0, 1.0, 0.0, 1.0, 0.0, 0.0, 1.0, 0.0, 0.0, 1.0, 0.0, 0.0, 1.0, 0.0, 1.0, 0.0, 0.0, 1.0, 0.0, 0.0, 1.0, 0.0, 0.0, 1.0, 0.0, 0.0, 0.0, 0.0, 1.0, 0.0, 0.0, 1.0, 0.0, 0.0, 1.0, 0.0, 0.0, 1.0, 0.0, 0.0, 1.0, 0.0, 0.0, 1.0, 0.0, 0.0, 1.0, 0.0, 0.0, 1.0, 0.0, 0.0, 1.0, 0.0, 0.0, 1.0, 0.0, 0.0, 1.0, 0.0, 0.0, 1.0, 0.0, -6.413e-07, 1.0, 0.0, -6.413e-07, 1.0, 0.0, -6.413e-07, 1.0, 0.0, -6.413e-07, 1.0, 0.0, 0.0, 1.0, 0.0, 0.0, 1.0, 0.0, 0.0, 1.0, 0.0, 0.0, 1.0, 0.0, 0.0, 1.0, 0.0, 0.0, 1.0, 0.0, 0.0, 1.0, 0.0, 0.0, 1.0, 0.0, 0.0, 1.0, 0.0, 0.0, 1.0, 0.0, 0.0, 1.0, 0.0, 0.0, 1.0, 0.0, 0.0, 1.0, 0.0, 0.0, 1.0, 0.0, 0.0, 1.0, 0.0, 0.0, 1.0, 0.0, 0.0, 1.0, 0.0, 0.0, 1.0, 0.0, 0.0, 1.0, 0.0, 0.0, 1.0, 0.0, 0.0, 1.0, 0.0, 0.0, 1.0, 0.0, 0.0, 1.0, 0.0, 0.0, 1.0, 0.0, -6.413e-07, 1.0, 0.0, -6.413e-07, 1.0, 0.0, -6.413e-07, 1.0, 0.0, -6.413e-07, 1.0, 0.0, 0.0, 1.0, 0.0, 0.0, 1.0, 0.0, 0.0, 1.0, 0.0, 0.0, 1.0, 5.194e-07, 0.0, 1.0, 5.194e-07, 0.0, 1.0, 5.194e-07, 0.0, 1.0, 5.194e-07, 0.0, 1.0, -5.482e-07, 0.0, 1.0, -5.482e-07, 0.0, 1.0, -5.482e-07, 0.0, 1.0, -5.482e-07, 0.0, 1.0, 1.0, 0.0, 0.0, 1.0, 0.0, 0.0, 1.0, 0.0, 0.0, 1.0, 0.0, 0.0, -1.0, 0.0, 0.0, -1.0, 0.0, 0.0, -1.0, 0.0, 0.0, -1.0, 0.0, 0.0, 0.0, -1.0, -1.996e-08, 0.0, -1.0, -1.996e-08, 0.0, -1.0, -1.996e-08, 0.0, -1.0, -1.996e-08, -1.0, 0.0, 0.0, -1.0, 0.0, 0.0, -1.0, 0.0, 0.0, -1.0, 0.0, 0.0, 0.0, 1.0, 0.0, 0.0, 1.0, 0.0, 0.0, 1.0, 0.0, 0.0, 1.0, 0.0, 0.0, -1.0, -1.996e-08, 0.0, -1.0, -1.996e-08, 0.0, -1.0, -1.996e-08, 0.0, -1.0, -1.996e-08, 1.0, 0.0, 0.0, 1.0, 0.0, 0.0, 1.0, 0.0, 0.0, 1.0, 0.0, 0.0, -1.0, 0.0, 0.0, -1.0, 0.0, 0.0, -1.0, 0.0, 0.0, -1.0, 0.0, 0.0, 1.0, 0.0, 0.0, 1.0, 0.0, 0.0, 1.0, 0.0, 0.0, 1.0, 0.0, 0.0, 1.0, 0.0, 0.0, 1.0, 0.0, 0.0, 1.0, 0.0, 0.0, 1.0, 0.0, 0.0, 0.0, -1.0, -1.996e-08, 0.0, -1.0, -1.996e-08, 0.0, -1.0, -1.996e-08, 0.0, -1.0, -1.996e-08, -1.0, 0.0, 0.0, -1.0, 0.0, 0.0, -1.0, 0.0, 0.0, -1.0, 0.0, 0.0, 0.0, 1.0, 0.0, 0.0, 1.0, 0.0, 0.0, 1.0, 0.0, 0.0, 1.0, 0.0, -1.0, 0.0, 0.0, -1.0, 0.0, 0.0, -1.0, 0.0, 0.0, -1.0, 0.0, 0.0, 0.0, 0.0, 1.0, 0.0, 0.0, 1.0, 0.0, 0.0, 1.0, 0.0, 0.0, 1.0, 0.0, 0.0, 1.0, 0.0, 0.0, 1.0, 0.0, 0.0, 1.0, 0.0, 0.0, 1.0, -1.0, 0.0, 0.0, -1.0, 0.0, 0.0, -1.0, 0.0, 0.0, -1.0, 0.0, 0.0, 1.0, 0.0, 0.0, 1.0, 0.0, 0.0, 1.0, 0.0, 0.0, 1.0, 0.0, 0.0, -1.0, 0.0, 0.0, -1.0, 0.0, 0.0, -1.0, 0.0, 0.0, -1.0, 0.0, 0.0, 0.0, -1.0, 0.0, 0.0, -1.0, 0.0, 0.0, -1.0, 0.0, 0.0, -1.0, 0.0, 0.0, 0.0, 1.0, 0.0, 0.0, 1.0, 0.0, 0.0, 1.0, 0.0, 0.0, 1.0, -1.0, 0.0, 0.0, -1.0, 0.0, 0.0, -1.0, 0.0, 0.0, -1.0, 0.0, 0.0, 1.0, 0.0, 0.0, 1.0, 0.0, 0.0, 1.0, 0.0, 0.0, 1.0, 0.0, 0.0, 0.0, 0.0, 1.0, 0.0, 0.0, 1.0, 0.0, 0.0, 1.0, 0.0, 0.0, 1.0, 1.0, 0.0, 0.0, 1.0, 0.0, 0.0, 1.0, 0.0, 0.0, 1.0, 0.0, 0.0, 0.0, 0.0, 1.0, 0.0, 0.0, 1.0, 0.0, 0.0, 1.0, 0.0, 0.0, 1.0, 0.0, 1.0, 0.0, 0.0, 1.0, 0.0, 0.0, 1.0, 0.0, 0.0, 1.0, 0.0, 1.0, 0.0, 0.0, 1.0, 0.0, 0.0, 1.0, 0.0, 0.0, 1.0, 0.0, 0.0, -1.0, 0.0, 0.0, -1.0, 0.0, 0.0, -1.0, 0.0, 0.0, -1.0, 0.0, 0.0, 1.0, 0.0, 0.0, 1.0, 0.0, 0.0, 1.0, 0.0, 0.0, 1.0, 0.0, 0.0, -1.0, 0.0, 0.0, -1.0, 0.0, 0.0, -1.0, 0.0, 0.0, -1.0, 0.0, 0.0, 0.0, -1.0, 0.0, 0.0, -1.0, 0.0, 0.0, -1.0, 0.0, 0.0, -1.0, 0.0, 1.0, 0.0, 0.0, 1.0, 0.0, 0.0, 1.0, 0.0, 0.0, 1.0, 0.0, 0.0, -1.0, 0.0, 0.0, -1.0, 0.0, 0.0, -1.0, 0.0, 0.0, -1.0, 0.0, 0.0, -1.0, 0.0, 0.0, -1.0, 0.0, 0.0, -1.0, 0.0, 0.0, -1.0, 0.0, 0.0, 0.0, -1.0, 0.0, 0.0, -1.0, 0.0, 0.0, -1.0, 0.0, 0.0, -1.0, 0.0, 1.0, 0.0, 0.0, 1.0, 0.0, 0.0, 1.0, 0.0, 0.0, 1.0, 0.0, 0.0, -1.0, 0.0, 0.0, -1.0, 0.0, 0.0, -1.0, 0.0, 0.0, -1.0, 0.0, 0.0, 0.0, 0.0, 1.0, 0.0, 0.0, 1.0, 0.0, 0.0, 1.0, 0.0, 0.0, 1.0, 1.0, 0.0, 0.0, 1.0, 0.0, 0.0, 1.0, 0.0, 0.0, 1.0, 0.0, 0.0, 0.0, 0.0, 1.0, 0.0, 0.0, 1.0, 0.0, 0.0, 1.0, 0.0, 0.0, 1.0, 0.0, 0.0, 1.0, 0.0, 0.0, 1.0, 0.0, 0.0, 1.0, 0.0, 0.0, 1.0, 0.0, 1.629e-07, -1.0, 0.0, 1.629e-07, -1.0, 0.0, 1.629e-07, -1.0, 0.0, 1.629e-07, -1.0, -1.0, 0.0, 0.0, -1.0, 0.0, 0.0, -1.0, 0.0, 0.0, -1.0, 0.0, 0.0, -1.0, 0.0, 0.0, -1.0, 0.0, 0.0, -1.0, 0.0, 0.0, -1.0, 0.0, 0.0, 0.0, 1.629e-07, -1.0, 0.0, 1.629e-07, -1.0, 0.0, 1.629e-07, -1.0, 0.0, 1.629e-07, -1.0, 0.0, 0.0, -1.0, 0.0, 0.0, -1.0, 0.0, 0.0, -1.0, 0.0, 0.0, -1.0, -1.0, -3.037e-07, 0.0, -1.0, -3.037e-07, 0.0, -1.0, -3.037e-07, 0.0, -1.0, -3.037e-07, 0.0, 0.0, 0.0, -1.0, 0.0, 0.0, -1.0, 0.0, 0.0, -1.0, 0.0, 0.0, -1.0, -1.0, 0.0, 0.0, -1.0, 0.0, 0.0, -1.0, 0.0, 0.0, -1.0, 0.0, 0.0, 0.0, -6.062e-07, 1.0, 0.0, -6.062e-07, 1.0, 0.0, -6.062e-07, 1.0, 0.0, -6.062e-07, 1.0, -1.0, -1.621e-07, 0.0, -1.0, -1.621e-07, 0.0, -1.0, -1.621e-07, 0.0, -1.0, -1.621e-07, 0.0, -1.0, 0.0, 0.0, -1.0, 0.0, 0.0, -1.0, 0.0, 0.0, -1.0, 0.0, 0.0, 1.0, 0.0, 0.0, 1.0, 0.0, 0.0, 1.0, 0.0, 0.0, 1.0, 0.0, 0.0, 1.0, 0.0, 0.0, 1.0, 0.0, 0.0, 1.0, 0.0, 0.0, 1.0, 0.0, 0.0, 0.0, 0.0, 1.0, 0.0, 0.0, 1.0, 0.0, 0.0, 1.0, 0.0, 0.0, 1.0, 0.0, 0.0, -1.0, 0.0, 0.0, -1.0, 0.0, 0.0, -1.0, 0.0, 0.0, -1.0, 1.0, 0.0, 0.0, 1.0, 0.0, 0.0, 1.0, 0.0, 0.0, 1.0, 0.0, 0.0, 0.0, 0.0, -1.0, 0.0, 0.0, -1.0, 0.0, 0.0, -1.0, 0.0, 0.0, -1.0, 0.0, 0.0, 1.0, 0.0, 0.0, 1.0, 0.0, 0.0, 1.0, 0.0, 0.0, 1.0, 0.0, 1.629e-07, -1.0, 0.0, 1.629e-07, -1.0, 0.0, 1.629e-07, -1.0, 0.0, 1.629e-07, -1.0, -1.0, 5.454e-07, 0.0, -1.0, 5.454e-07, 0.0, -1.0, 5.454e-07, 0.0, -1.0, 5.454e-07, 0.0, 0.0, 0.0, 1.0, 0.0, 0.0, 1.0, 0.0, 0.0, 1.0, 0.0, 0.0, 1.0, 1.0, 0.0, 0.0, 1.0, 0.0, 0.0, 1.0, 0.0, 0.0, 1.0, 0.0, 0.0, -1.0, 0.0, 0.0, -1.0, 0.0, 0.0, -1.0, 0.0, 0.0, -1.0, 0.0, 0.0, 0.0, 1.0, 0.0, 0.0, 1.0, 0.0, 0.0, 1.0, 0.0, 0.0, 1.0, 0.0, 0.0, 0.0, -1.0, 0.0, 0.0, -1.0, 0.0, 0.0, -1.0, 0.0, 0.0, -1.0, 0.0, -1.0, 0.0, 0.0, -1.0, 0.0, 0.0, -1.0, 0.0, 0.0, -1.0, 0.0, 0.0, 1.629e-07, -1.0, 0.0, 1.629e-07, -1.0, 0.0, 1.629e-07, -1.0, 0.0, 1.629e-07, -1.0, 0.0, 1.629e-07, -1.0, 0.0, 1.629e-07, -1.0, 0.0, 1.629e-07, -1.0, 0.0, 1.629e-07, -1.0, 0.0, 0.0, 1.0, 0.0, 0.0, 1.0, 0.0, 0.0, 1.0, 0.0, 0.0, 1.0, 0.0, 0.0, 1.0, 0.0, 0.0, 1.0, 0.0, 0.0, 1.0, 0.0, 0.0, 1.0, 0.0, -1.0, 0.0, 0.0, -1.0, 0.0, 0.0, -1.0, 0.0, 0.0, -1.0, 0.0, 0.0, -1.0, 0.0, 0.0, -1.0, 0.0, 0.0, -1.0, 0.0, 0.0, -1.0, 0.0, 0.0, 1.0, 0.0, 0.0, 1.0, 0.0, 0.0, 1.0, 0.0, 0.0, 1.0, 0.0, 0.0, 1.0, 0.0, 0.0, 1.0, 0.0, 0.0, 1.0, 0.0, 0.0, 1.0, 0.0, -1.0, 0.0, 0.0, -1.0, 0.0, 0.0, -1.0, 0.0, 0.0, -1.0, 0.0, 0.0, 0.0, 1.0, 0.0, 0.0, 1.0, 0.0, 0.0, 1.0, 0.0, 0.0, 1.0, 0.0, 0.0, 0.0, -1.0, 0.0, 0.0, -1.0, 0.0, 0.0, -1.0, 0.0, 0.0, -1.0, 0.0, -1.0, 0.0, 0.0, -1.0, 0.0, 0.0, -1.0, 0.0, 0.0, -1.0, 0.0, 0.0, -1.0, 0.0, 0.0, -1.0, 0.0, 0.0, -1.0, 0.0, 0.0, -1.0, 0.0, 0.0, -1.0, 0.0, 0.0, -1.0, 0.0, 0.0, -1.0, 0.0, 0.0, -1.0, 0.0, 0.0, 0.0, 1.0, 0.0, 0.0, 1.0, 0.0, 0.0, 1.0, 0.0, 0.0, 1.0, 0.0, 0.0, 1.0, 0.0, 0.0, 1.0, 0.0, 0.0, 1.0, 0.0, 0.0, 1.0, 0.0, 0.0, 1.0, 0.0, 0.0, 1.0, 0.0, 0.0, 1.0, 0.0, 0.0, 1.0, 0.0, 0.0, 1.0, 0.0, 0.0, 1.0, 0.0, 0.0, 1.0, 0.0, 0.0, 1.0, 0.0, -1.0, -1.996e-08, 0.0, -1.0, -1.996e-08, 0.0, -1.0, -1.996e-08, 0.0, -1.0, -1.996e-08, 0.0, -1.0, -1.996e-08, 0.0, -1.0, -1.996e-08, 0.0, -1.0, -1.996e-08, 0.0, -1.0, -1.996e-08, 0.0, 1.0, 0.0, 0.0, 1.0, 0.0, 0.0, 1.0, 0.0, 0.0, 1.0, 0.0, 0.0, 1.0, 0.0, 0.0, 1.0, 0.0, 0.0, 1.0, 0.0, 0.0, 1.0, 0.0, 0.0, 0.0, 1.0, 0.0, 0.0, 1.0, 0.0, 0.0, 1.0, 0.0, 0.0, 1.0, 0.0, 0.0, 1.0, 0.0, 0.0, 1.0, 0.0, 0.0, 1.0, 0.0, 0.0, 1.0, 0.0, 0.0, 1.0, 0.0, 0.0, 1.0, 0.0, 0.0, 1.0, 0.0, 0.0, 1.0, 0.0, 0.0, 1.0, 0.0, 0.0, 1.0, 0.0, 0.0, 1.0, 0.0, 0.0, 1.0, 0.0, 1.629e-07, -1.0, 0.0, 1.629e-07, -1.0, 0.0, 1.629e-07, -1.0, 0.0, 1.629e-07, -1.0, 0.0, 1.629e-07, -1.0, 0.0, 1.629e-07, -1.0, 0.0, 1.629e-07, -1.0, 0.0, 1.629e-07, -1.0, 0.0, 1.0, 1.777e-07, 0.0, 1.0, 1.777e-07, 0.0, 1.0, 1.777e-07, 0.0, 1.0, 1.777e-07, 0.0, 1.0, 1.231e-07, 0.0, 1.0, 1.231e-07, 0.0, 1.0, 1.231e-07, 0.0, 1.0, 1.231e-07, 0.0, 0.0, -1.0, 0.0, 0.0, -1.0, 0.0, 0.0, -1.0, 0.0, 0.0, -1.0, 0.0, 0.0, -1.0, 0.0, 0.0, -1.0, 0.0, 0.0, -1.0, 0.0, 0.0, -1.0, 0.0, 1.0, 0.0, 0.0, 1.0, 0.0, 0.0, 1.0, 0.0, 0.0, 1.0, 0.0, 0.0, 1.0, 0.0, 0.0, 1.0, 0.0, 0.0, 1.0, 0.0, 0.0, 1.0, 0.0, 0.0, 0.0, 1.0, 0.0, 0.0, 1.0, 0.0, 0.0, 1.0, 0.0, 0.0, 1.0, 0.0, 0.0, 1.0, 0.0, 0.0, 1.0, 0.0, 0.0, 1.0, 0.0, 0.0, 1.0, 0.0, 1.0, 4.667e-07, 0.0, 1.0, 4.667e-07, 0.0, 1.0, 4.667e-07, 0.0, 1.0, 4.667e-07, 0.0, 1.0, 3.233e-07, 0.0, 1.0, 3.233e-07, 0.0, 1.0, 3.233e-07, 0.0, 1.0, 3.233e-07, 0.0, -1.0, -1.629e-07, 0.0, -1.0, -1.629e-07, 0.0, -1.0, -1.629e-07, 0.0, -1.0, -1.629e-07, 0.0, -1.0, -1.629e-07, 0.0, -1.0, -1.629e-07, 0.0, -1.0, -1.629e-07, 0.0, -1.0, -1.629e-07, 0.0, 1.0, 3.463e-08, 0.0, 1.0, 3.463e-08, 0.0, 1.0, 3.463e-08, 0.0, 1.0, 3.463e-08, 0.0, 1.0, 3.463e-08, 0.0, 1.0, 3.463e-08, 0.0, 1.0, 3.463e-08, 0.0, 1.0, 3.463e-08, 0.0, 1.629e-07, -1.0, 0.0, 1.629e-07, -1.0, 0.0, 1.629e-07, -1.0, 0.0, 1.629e-07, -1.0, 0.0, 1.629e-07, -1.0, 0.0, 1.629e-07, -1.0, 0.0, 1.629e-07, -1.0, 0.0, 1.629e-07, -1.0, 0.0, -1.0, -1.72e-07, 0.0, -1.0, -1.72e-07, 0.0, -1.0, -1.72e-07, 0.0, -1.0, -1.72e-07, 0.0, -1.0, -1.72e-07, 0.0, -1.0, -1.72e-07, 0.0, -1.0, -1.72e-07, 0.0, -1.0, -1.72e-07, 0.0, 0.0, 1.0, 0.0, 0.0, 1.0, 0.0, 0.0, 1.0, 0.0, 0.0, 1.0, 0.0, 0.0, 1.0, 0.0, 0.0, 1.0, 0.0, 0.0, 1.0, 0.0, 0.0, 1.0, 0.0, 0.0, -1.0, 0.0, 0.0, -1.0, 0.0, 0.0, -1.0, 0.0, 0.0, -1.0, 0.0, 0.0, -1.0, 0.0, 0.0, -1.0, 0.0, 0.0, -1.0, 0.0, 0.0, -1.0, 0.0, 1.629e-07, -1.0, 0.0, 1.629e-07, -1.0, 0.0, 1.629e-07, -1.0, 0.0, 1.629e-07, -1.0, 0.0, 1.629e-07, -1.0, 0.0, 1.629e-07, -1.0, 0.0, 1.629e-07, -1.0, 0.0, 1.629e-07, -1.0, 0.0, -1.705e-07, 1.0, 0.0, -1.705e-07, 1.0, 0.0, -1.705e-07, 1.0, 0.0, -1.705e-07, 1.0, 0.0, -1.705e-07, 1.0, 0.0, -1.705e-07, 1.0, 0.0, -1.705e-07, 1.0, 0.0, -1.705e-07, 1.0, 0.0, -1.0, 0.0, 0.0, -1.0, 0.0, 0.0, -1.0, 0.0, 0.0, -1.0, 0.0, 0.0, -1.0, 0.0, 0.0, -1.0, 0.0, 0.0, -1.0, 0.0, 0.0, -1.0, 0.0, 0.0, 1.629e-07, -1.0, 0.0, 1.629e-07, -1.0, 0.0, 1.629e-07, -1.0, 0.0, 1.629e-07, -1.0, 0.0, 1.629e-07, -1.0, 0.0, 1.629e-07, -1.0, 0.0, 1.629e-07, -1.0, 0.0, 1.629e-07, -1.0, 0.0, 1.629e-07, -1.0, 0.0, 1.629e-07, -1.0, 0.0, 1.629e-07, -1.0, 0.0, 1.629e-07, -1.0, 0.0, 1.629e-07, -1.0, 0.0, 1.629e-07, -1.0, 0.0, 1.629e-07, -1.0, 0.0, 1.629e-07, -1.0, 0.0, 1.629e-07, -1.0, 0.0, 1.629e-07, -1.0, 0.0, 1.629e-07, -1.0, 0.0, 1.629e-07, -1.0, 0.0, 1.629e-07, -1.0, 0.0, 1.629e-07, -1.0, 0.0, 1.629e-07, -1.0, 0.0, 1.629e-07, -1.0, 0.0, -3.207e-07, 1.0, 0.0, -3.207e-07, 1.0, 0.0, -3.207e-07, 1.0, 0.0, -3.207e-07, 1.0, 0.0, -3.207e-07, 1.0, 0.0, -3.207e-07, 1.0, 0.0, -3.207e-07, 1.0, 0.0, -3.207e-07, 1.0, 0.0, 1.0, 0.0, 0.0, 1.0, 0.0, 0.0, 1.0, 0.0, 0.0, 1.0, 0.0, 0.0, 1.0, 0.0, 0.0, 1.0, 0.0, 0.0, 1.0, 0.0, 0.0, 1.0, 0.0, 0.0, -1.0, -1.629e-07, 0.0, -1.0, -1.629e-07, 0.0, -1.0, -1.629e-07, 0.0, -1.0, -1.629e-07, 0.0, -1.0, -1.629e-07, 0.0, -1.0, -1.629e-07, 0.0, -1.0, -1.629e-07, 0.0, -1.0, -1.629e-07, 0.0, 1.0, 0.0, 0.0, 1.0, 0.0, 0.0, 1.0, 0.0, 0.0, 1.0, 0.0, 0.0, 1.0, -7.19e-07, 0.0, 1.0, -7.19e-07, 0.0, 1.0, -7.19e-07, 0.0, 1.0, -7.19e-07, 0.0, 1.0, 0.0, 0.0, 1.0, 0.0, 0.0, 1.0, 0.0, 0.0, 1.0, 0.0, 0.0, 1.0, 7.19e-07, 0.0, 1.0, 7.19e-07, 0.0, 1.0, 7.19e-07, 0.0, 1.0, 7.19e-07, 0.0, 1.0, 0.0, 0.0, 1.0, 0.0, 0.0, 1.0, 0.0, 0.0, 1.0, 0.0, 0.0, 1.0, 1.038e-06, 0.0, 1.0, 1.038e-06, 0.0, 1.0, 1.038e-06, 0.0, 1.0, 1.038e-06, 0.0, 1.0, 0.0, 0.0, 1.0, 0.0, 0.0, 1.0, 0.0, 0.0, 1.0, 0.0, 0.0, 1.0, 0.0, 0.0, 1.0, 0.0, 0.0, 1.0, 0.0, 0.0, 1.0, 0.0, 0.0, 1.0, 0.0, 0.0, 1.0, 0.0, 0.0, 1.0, 0.0, 0.0, 1.0, 0.0, 0.0, 1.0, 0.0, 0.0, 1.0, 0.0, 0.0, 1.0, 0.0, 0.0, 1.0, 0.0, 1.0, 0.0, 0.0, 1.0, 0.0, 0.0, 1.0, 0.0, 0.0, 1.0, 0.0, 0.0, -1.0, 0.0, 0.0, -1.0, 0.0, 0.0, -1.0, 0.0, 0.0, -1.0, 0.0, 0.0, 1.0, 0.0, 0.0, 1.0, 0.0, 0.0, 1.0, 0.0, 0.0, 1.0, 0.0, 0.0, 0.0, 0.0, -1.0, 0.0, 0.0, -1.0, 0.0, 0.0, -1.0, 0.0, 0.0, -1.0, 0.0, 0.0, -1.0, 0.0, 0.0, -1.0, 0.0, 0.0, -1.0, 0.0, 0.0, -1.0, 0.0, 0.0, 1.0, 0.0, 0.0, 1.0, 0.0, 0.0, 1.0, 0.0, 0.0, 1.0, 1.0, 0.0, 0.0, 1.0, 0.0, 0.0, 1.0, 0.0, 0.0, 1.0, 0.0, 0.0, 0.0, 0.0, -1.0, 0.0, 0.0, -1.0, 0.0, 0.0, -1.0, 0.0, 0.0, -1.0, 0.0, 0.0, 1.0, 0.0, 0.0, 1.0, 0.0, 0.0, 1.0, 0.0, 0.0, 1.0, 0.0, 1.0, 0.0, 0.0, 1.0, 0.0, 0.0, 1.0, 0.0, 0.0, 1.0, 0.0, 0.0, -1.0, 0.0, 0.0, -1.0, 0.0, 0.0, -1.0, 0.0, 0.0, -1.0, 0.0, 0.0, -1.0, 0.0, 0.0, -1.0, 0.0, 0.0, -1.0, 0.0, 0.0, -1.0, 0.0, 0.0, -1.0, 0.0, 0.0, -1.0, 0.0, 0.0, -1.0, 0.0, 0.0, -1.0, 0.0, 0.0, -1.0, 0.0, 0.0, -1.0, 0.0, 0.0, -1.0, 0.0, 0.0, -1.0, 0.0, 0.0, -1.0, 0.0, 0.0, -1.0, 0.0, 0.0, -1.0, 0.0, 0.0, -1.0, 0.0, 0.0, -1.0, 0.0, 0.0, -1.0, 0.0, 0.0, -1.0, 0.0, 0.0, -1.0, 0.0, 0.0, -1.0, 0.0, 0.0, -1.0, 0.0, 0.0, -1.0, 0.0, 0.0, -1.0, 0.0, 0.0, -1.0, 0.0, 0.0, -1.0, 0.0, 0.0, -1.0, 0.0, 0.0, -1.0, 0.0, 0.0, -1.0, 0.0, 0.0, -1.0, 0.0, 0.0, -1.0, 0.0, 0.0, -1.0, 0.0, 0.0, -1.0, 0.0, 0.0, -1.0, 0.0, 0.0, -1.0, 0.0, 0.0, -1.0, 0.0, 1.0, 0.0, 0.0, 1.0, 0.0, 0.0, 1.0, 0.0, 0.0, 1.0, 0.0, 0.0, 0.0, 0.0, 1.0, 0.0, 0.0, 1.0, 0.0, 0.0, 1.0, 0.0, 0.0, 1.0, 1.0, 0.0, 0.0, 1.0, 0.0, 0.0, 1.0, 0.0, 0.0, 1.0, 0.0, 0.0, -1.0, 0.0, 0.0, -1.0, 0.0, 0.0, -1.0, 0.0, 0.0, -1.0, 0.0, 0.0, -1.0, 0.0, 0.0, -1.0, 0.0, 0.0, -1.0, 0.0, 0.0, -1.0, 0.0, 0.0, 0.0, 0.0, -1.0, 0.0, 0.0, -1.0, 0.0, 0.0, -1.0, 0.0, 0.0, -1.0, 0.0, -1.0, 0.0, 0.0, -1.0, 0.0, 0.0, -1.0, 0.0, 0.0, -1.0, 0.0, 0.0, -1.0, 0.0, 0.0, -1.0, 0.0, 0.0, -1.0, 0.0, 0.0, -1.0, 0.0, 0.0, -1.0, 0.0, 0.0, -1.0, 0.0, 0.0, -1.0, 0.0, 0.0, -1.0, 0.0, 0.0, 0.0, -1.0, 0.0, 0.0, -1.0, 0.0, 0.0, -1.0, 0.0, 0.0, -1.0, 0.0, 1.0, 0.0, 0.0, 1.0, 0.0, 0.0, 1.0, 0.0, 0.0, 1.0, 0.0, 0.0, 1.0, 1.17e-06, 0.0, 1.0, 1.17e-06, 0.0, 1.0, 1.17e-06, 0.0, 1.0, 1.17e-06, 0.0, 1.0, -1.038e-06, 0.0, 1.0, -1.038e-06, 0.0, 1.0, -1.038e-06, 0.0, 1.0, -1.038e-06, 0.0, -1.0, 0.0, 0.0, -1.0, 0.0, 0.0, -1.0, 0.0, 0.0, -1.0, 0.0, 0.0, 1.0, 0.0, 0.0, 1.0, 0.0, 0.0, 1.0, 0.0, 0.0, 1.0, 0.0, 0.0, 0.0, 1.0, 0.0, 0.0, 1.0, 0.0, 0.0, 1.0, 0.0, 0.0, 1.0, 0.0, 1.0, 0.0, 0.0, 1.0, 0.0, 0.0, 1.0, 0.0, 0.0, 1.0, 0.0, 0.0, 0.0, -1.0, 0.0, 0.0, -1.0, 0.0, 0.0, -1.0, 0.0, 0.0, -1.0, 0.0, 1.0, 2.004e-07, 0.0, 1.0, 2.004e-07, 0.0, 1.0, 2.004e-07, 0.0, 1.0, 2.004e-07, 0.0, -1.0, -1.996e-08, 0.0, -1.0, -1.996e-08, 0.0, -1.0, -1.996e-08, 0.0, -1.0, -1.996e-08, 0.0, -1.0, 0.0, 0.0, -1.0, 0.0, 0.0, -1.0, 0.0, 0.0, -1.0, 0.0, 0.0, 0.0, -1.0, 0.0, 0.0, -1.0, 0.0, 0.0, -1.0, 0.0, 0.0, -1.0, 0.0, -1.0, 0.0, 0.0, -1.0, 0.0, 0.0, -1.0, 0.0, 0.0, -1.0, 0.0, 0.0, 1.629e-07, -1.0, 0.0, 1.629e-07, -1.0, 0.0, 1.629e-07, -1.0, 0.0, 1.629e-07, -1.0, 0.0, 0.0, 1.0, 0.0, 0.0, 1.0, 0.0, 0.0, 1.0, 0.0, 0.0, 1.0, 0.0, 1.0, 0.0, 0.0, 1.0, 0.0, 0.0, 1.0, 0.0, 0.0, 1.0, 0.0, 0.0, 0.0, 1.0, 0.0, 0.0, 1.0, 0.0, 0.0, 1.0, 0.0, 0.0, 1.0, 0.0, 0.0, 1.0, 0.0, 0.0, 1.0, 0.0, 0.0, 1.0, 0.0, 0.0, 1.0, 0.0, 0.0, 1.0, 0.0, 0.0, 1.0, 0.0, 0.0, 1.0, 0.0, 0.0, 1.0, 0.0, 0.0, 1.0, 0.0, 0.0, 1.0, 0.0, 0.0, 1.0, 0.0, 0.0, 1.0, 0.0, 1.0, 0.0, 0.0, 1.0, 0.0, 0.0, 1.0, 0.0, 0.0, 1.0, 0.0, 0.0, 0.0, 1.0, 0.0, 0.0, 1.0, 0.0, 0.0, 1.0, 0.0, 0.0, 1.0, 0.0, 0.0, 1.0, 0.0, 0.0, 1.0, 0.0, 0.0, 1.0, 0.0, 0.0, 1.0, 0.0, 1.629e-07, -1.0, 0.0, 1.629e-07, -1.0, 0.0, 1.629e-07, -1.0, 0.0, 1.629e-07, -1.0, 0.0, -1.0, -1.629e-07, 0.0, -1.0, -1.629e-07, 0.0, -1.0, -1.629e-07, 0.0, -1.0, -1.629e-07, 0.0, 1.0, 0.0, 0.0, 1.0, 0.0, 0.0, 1.0, 0.0, 0.0, 1.0, 0.0, 0.0, 1.629e-07, -1.0, 0.0, 1.629e-07, -1.0, 0.0, 1.629e-07, -1.0, 0.0, 1.629e-07, -1.0, 0.0, -1.0, -1.793e-07, 0.0, -1.0, -1.793e-07, 0.0, -1.0, -1.793e-07, 0.0, -1.0, -1.793e-07, 0.0, 0.0, 1.0, 0.0, 0.0, 1.0, 0.0, 0.0, 1.0, 0.0, 0.0, 1.0, 0.0, 0.0, -1.0, 0.0, 0.0, -1.0, 0.0, 0.0, -1.0, 0.0, 0.0, -1.0, 0.0, 1.629e-07, -1.0, 0.0, 1.629e-07, -1.0, 0.0, 1.629e-07, -1.0, 0.0, 1.629e-07, -1.0, 0.0, -1.705e-07, 1.0, 0.0, -1.705e-07, 1.0, 0.0, -1.705e-07, 1.0, 0.0, -1.705e-07, 1.0, 0.0, 1.629e-07, -1.0, 0.0, 1.629e-07, -1.0, 0.0, 1.629e-07, -1.0, 0.0, 1.629e-07, -1.0, 0.0, 1.629e-07, -1.0, 0.0, 1.629e-07, -1.0, 0.0, 1.629e-07, -1.0, 0.0, 1.629e-07, -1.0, 0.0, 1.629e-07, -1.0, 0.0, 1.629e-07, -1.0, 0.0, 1.629e-07, -1.0, 0.0, 1.629e-07, -1.0, 0.0, -3.207e-07, 1.0, 0.0, -3.207e-07, 1.0, 0.0, -3.207e-07, 1.0, 0.0, -3.207e-07, 1.0, 0.0, 1.0, 0.0, 0.0, 1.0, 0.0, 0.0, 1.0, 0.0, 0.0, 1.0, 0.0, 0.0, -1.0, -1.629e-07, 0.0, -1.0, -1.629e-07, 0.0, -1.0, -1.629e-07, 0.0, -1.0, -1.629e-07])] * 3)])

# ---- objects
ob_cube__5 = bpy.data.objects.new('Cube (5)', me_cube__5)

# ---- transforms, parenting, visibility, modifiers, constraints
ob_cube__5.location = (0.0, 0.0, 0.0)
ob_cube__5.scale = (0.8, 1.5, 0.8)
ob_cube__5.lineart.crease_threshold = 0.0

# ---- collection membership
scene.collection.objects.link(ob_cube__5)

# ---- scene / render settings (as saved in the file)
scene.frame_start = 1; scene.frame_end = 250; scene.frame_set(1)
scene.render.engine = 'BLENDER_EEVEE_NEXT'
scene.cycles.use_denoising = False
scene.cycles.samples = 128
scene.cycles.sampling_pattern = 'TABULATED_SOBOL'
scene.cycles.use_adaptive_sampling = False
scene.cycles.use_light_tree = False
scene.view_settings.view_transform = 'Filmic'
bpy.context.view_layer.update()

# ---- added for rendering (the .blend has no active camera and no usable light): camera, sun
cam_auto = bpy.data.cameras.new('AutoCamera')
cam_auto.lens = 50.0
cam_auto.sensor_width = 36.0
cam_auto.clip_end = 1000.0
ob_auto_camera = bpy.data.objects.new('AutoCamera', cam_auto)
scene.collection.objects.link(ob_auto_camera)
ob_auto_camera.location = (9.71882, -11.0883, 13.8261)
ob_auto_camera.rotation_euler = (1.09748, -7.21219e-08, 0.694738)
scene.camera = ob_auto_camera
light_auto_sun = bpy.data.lights.new('AutoSun', 'SUN')
light_auto_sun.energy = 3.0
light_auto_sun.angle = 0.0523599
ob_auto_sun = bpy.data.objects.new('AutoSun', light_auto_sun)
scene.collection.objects.link(ob_auto_sun)
ob_auto_sun.rotation_euler = (0.872665, 0.174533, 0.523599)
bpy.context.view_layer.update()
